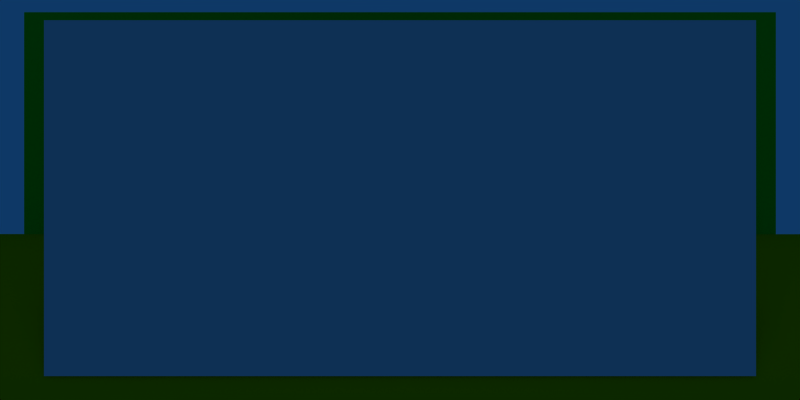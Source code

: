 # Source: intro_anima00.blend  (saved by Blender 2.49.2; exported with 4.5.12 LTS)
import bpy
from mathutils import Matrix  # noqa: F401  (used for matrix-valued properties, if any)

bpy.ops.wm.read_factory_settings(use_empty=True)
scene = bpy.context.scene
scene.name = 'Scene'

# ---- collections
col_collection_1 = bpy.data.collections.new('Collection 1'); scene.collection.children.link(col_collection_1)
col_collection_6 = bpy.data.collections.new('Collection 6'); scene.collection.children.link(col_collection_6)
col_collection_6.hide_render = True
col_collection_6.hide_viewport = True
col_collection_11 = bpy.data.collections.new('Collection 11'); scene.collection.children.link(col_collection_11)
col_collection_11.hide_render = True
col_collection_11.hide_viewport = True

# ---- materials (node trees are filled in below, after node groups)
mat_marajoara = bpy.data.materials.new('marajoara')
mat_marajoara.alpha_threshold = 0.0
mat_marajoara.roughness = 0.5
mat_marajoara.specular_intensity = 0.0
mat_marajoara.line_color = (0.0, 0.0, 0.0, 1.0)
mat_logo = bpy.data.materials.new('logo')
mat_logo.alpha_threshold = 0.0
mat_logo.preview_render_type = 'CUBE'
mat_logo.diffuse_color = (0.7087, 0.6653, 0.0011, 1.0)
mat_logo.roughness = 0.5
mat_logo.specular_intensity = 0.0
mat_logo.line_color = (0.0, 0.0, 0.0, 1.0)
mat_oca = bpy.data.materials.new('OCA')
mat_oca.alpha_threshold = 0.0
mat_oca.diffuse_color = (0.3829, 0.6706, 0.06382, 1.0)
mat_oca.roughness = 0.5
mat_oca.specular_intensity = 0.0
mat_oca.line_color = (0.0, 0.0, 0.0, 1.0)
mat_door = bpy.data.materials.new('door')
mat_door.alpha_threshold = 0.0
mat_door.diffuse_color = (0.8188, 0.6245, 0.0, 1.0)
mat_door.roughness = 0.5
mat_door.specular_intensity = 0.0
mat_door.line_color = (0.0, 0.0, 0.0, 1.0)
mat_metal_frame = bpy.data.materials.new('metal-frame')
mat_metal_frame.alpha_threshold = 0.0
mat_metal_frame.diffuse_color = (0.4631, 0.4631, 0.4631, 1.0)
mat_metal_frame.roughness = 0.5
mat_metal_frame.line_color = (0.0, 0.0, 0.0, 1.0)
mat_metal = bpy.data.materials.new('metal')
mat_metal.alpha_threshold = 0.0
mat_metal.diffuse_color = (0.4631, 0.4631, 0.4631, 1.0)
mat_metal.roughness = 0.5
mat_metal.line_color = (0.0, 0.0, 0.0, 1.0)
mat_sky = bpy.data.materials.new('sky')
mat_sky.alpha_threshold = 0.0
mat_sky.preview_render_type = 'FLAT'
mat_sky.diffuse_color = (0.0, 0.7563, 0.06143, 1.0)
mat_sky.roughness = 0.5
mat_sky.specular_intensity = 0.0
mat_sky.line_color = (0.0, 0.0, 0.0, 1.0)
mat_ground = bpy.data.materials.new('ground')
mat_ground.alpha_threshold = 0.0
mat_ground.preview_render_type = 'CUBE'
mat_ground.diffuse_color = (0.7087, 0.6653, 0.0011, 1.0)
mat_ground.roughness = 0.5
mat_ground.specular_intensity = 0.0
mat_ground.line_color = (0.0, 0.0, 0.0, 1.0)
mat_forest = bpy.data.materials.new('forest')
mat_forest.alpha_threshold = 0.0
mat_forest.preview_render_type = 'FLAT'
mat_forest.roughness = 0.5
mat_forest.specular_intensity = 0.0
mat_forest.line_color = (0.0, 0.0, 0.0, 1.0)
mat_emiteste = bpy.data.materials.new('emiteste')
mat_emiteste.alpha_threshold = 0.0
mat_emiteste.diffuse_color = (0.0, 0.0, 0.0, 1.0)
mat_emiteste.roughness = 0.5
mat_emiteste.line_color = (0.0, 0.0, 0.0, 1.0)
mat_particle2 = bpy.data.materials.new('particle2')
mat_particle2.alpha_threshold = 0.0
mat_particle2.diffuse_color = (1.0, 1.0, 1.0, 1.0)
mat_particle2.roughness = 0.5
mat_particle2.line_color = (0.0, 0.0, 0.0, 0.07137)

# ---- material node trees

# ---- world
world_world = bpy.data.worlds.new('World'); scene.world = world_world
world_world.color = (0.05656, 0.2208, 0.4)
world_world.use_sun_shadow = False
world_world.sun_shadow_jitter_overblur = 0.0
world_world.cycles.sampling_method = 'MANUAL'
world_world.cycles.sample_map_resolution = 256

# ---- cameras
cam_camera_001 = bpy.data.cameras.new('Camera.001')
cam_camera_001.passepartout_alpha = 0.2
cam_camera_001.clip_end = 100.0
cam_camera_001.lens = 35.0
cam_camera_001.show_passepartout = False
cam_camera_001.show_safe_areas = True
cam_camera_001.dof.focus_distance = 0.0
cam_camera_001.dof.aperture_fstop = 128.0
cam_camera = bpy.data.cameras.new('Camera')
cam_camera.passepartout_alpha = 0.2
cam_camera.clip_end = 100.0
cam_camera.lens = 35.0
cam_camera.ortho_scale = 7.314
cam_camera.show_passepartout = False
cam_camera.show_safe_areas = True
cam_camera.dof.focus_distance = 0.0
cam_camera.dof.aperture_fstop = 128.0

# ---- lights
light_lamp_001 = bpy.data.lights.new('Lamp.001', 'SPOT')
light_lamp_001.transmission_factor = 0.0
light_lamp_001.energy = 100.0
light_lamp_001.shadow_buffer_clip_start = 0.5
light_lamp_001.shadow_soft_size = 1.0
light_lamp_001.shadow_maximum_resolution = 0.006
light_lamp_001.use_absolute_resolution = True
light_lamp_001.cycles.use_multiple_importance_sampling = False
light_lamp = bpy.data.lights.new('Lamp', 'SPOT')
light_lamp.transmission_factor = 0.0
light_lamp.energy = 100.0
light_lamp.shadow_buffer_clip_start = 0.5
light_lamp.shadow_soft_size = 1.0
light_lamp.shadow_maximum_resolution = 0.006
light_lamp.use_absolute_resolution = True
light_lamp.cycles.use_multiple_importance_sampling = False

# ---- meshes
me_plane_002 = bpy.data.meshes.new('Plane.002')
me_plane_002.from_pydata([(1.0, 1.0, 0.0), (1.0, -1.0, 0.0), (-1.0, -1.0, 0.0), (-1.0, 1.0, 0.0)], [], [(0, 3, 2, 1)])
_uv = me_plane_002.uv_layers.new(name='UVTex')
_uv.uv.foreach_set('vector', [1.788e-07, 0.0, 1.0, 5.96e-08, 1.0, 1.0, 0.0, 1.0])
me_plane_002.materials.append(mat_marajoara)
me_plane_002.use_remesh_preserve_volume = False
me_plane_002.use_remesh_preserve_attributes = False
me_plane_002.use_mirror_vertex_groups = False
me_plane_002.update()
me_cube_001 = bpy.data.meshes.new('Cube.001')
me_cube_001.from_pydata([(1.0, 1.0, -1.0), (1.0, -1.0, -1.0), (-1.0, -1.0, -1.0), (-1.0, 1.0, -1.0), (1.0, 1.0, 1.0), (1.0, -1.0, 1.0), (-1.0, -1.0, 1.0), (-1.0, 1.0, 1.0), (1.0, -1.0, -0.3333), (1.0, -1.0, 0.3333), (1.0, 1.0, -0.3333), (1.0, 1.0, 0.3333), (-1.0, -1.0, -0.3333), (-1.0, -1.0, 0.3333), (-1.0, 1.0, -0.3333), (-1.0, 1.0, 0.3333), (1.0, -1.0, -0.7778), (1.0, -1.0, -0.5556), (1.0, -1.0, 0.1111), (1.0, -1.0, -0.1111), (1.0, -1.0, 0.5556), (1.0, -1.0, 0.7778), (1.0, 1.0, -0.5556), (1.0, 1.0, -0.7778), (1.0, 1.0, 0.1111), (1.0, 1.0, -0.1111), (1.0, 1.0, 0.5556), (1.0, 1.0, 0.7778), (-1.0, -1.0, -0.5556), (-1.0, -1.0, -0.7778), (-1.0, -1.0, -0.1111), (-1.0, -1.0, 0.1111), (-1.0, -1.0, 0.5556), (-1.0, -1.0, 0.7778), (-1.0, 1.0, -0.5556), (-1.0, 1.0, -0.7778), (-1.0, 1.0, 0.1111), (-1.0, 1.0, -0.1111), (-1.0, 1.0, 0.5556), (-1.0, 1.0, 0.7778), (0.3333, -1.0, -1.0), (-0.3333, -1.0, -1.0), (1.0, 0.3333, -1.0), (1.0, -0.3333, -1.0), (0.3333, 1.0, -1.0), (-0.3333, 1.0, -1.0), (-1.0, -0.3333, -1.0), (-1.0, 0.3333, -1.0), (1.0, 0.3333, 1.0), (1.0, -0.3333, 1.0), (0.3333, -1.0, 1.0), (-0.3333, -1.0, 1.0), (-1.0, -0.3333, 1.0), (-1.0, 0.3333, 1.0), (0.3333, 1.0, 1.0), (-0.3333, 1.0, 1.0), (1.0, 0.3333, -0.3333), (1.0, -0.3333, -0.3333), (1.0, -0.3333, 0.3333), (1.0, 0.3333, 0.3333), (-0.3333, -1.0, -0.3333), (0.3333, -1.0, -0.3333), (0.3333, -1.0, 0.3333), (-0.3333, -1.0, 0.3333), (-1.0, -0.3333, -0.3333), (-1.0, 0.3333, -0.3333), (-1.0, -0.3333, 0.3333), (-1.0, 0.3333, 0.3333), (0.3333, 1.0, 0.3333), (-0.3333, 1.0, 0.3333), (0.3333, 1.0, -0.3333), (-0.3333, 1.0, -0.3333), (1.0, -1.0, -0.8519), (1.0, -1.0, -0.9259), (1.0, -1.0, -0.6296), (1.0, -1.0, -0.7037), (1.0, -1.0, -0.4815), (1.0, -1.0, -0.4074), (1.0, -1.0, 0.2593), (1.0, -1.0, 0.1852), (1.0, -1.0, -0.03704), (1.0, -1.0, 0.03704), (1.0, -1.0, -0.1852), (1.0, -1.0, -0.2593), (1.0, -1.0, 0.4074), (1.0, -1.0, 0.4815), (1.0, -1.0, 0.6296), (1.0, -1.0, 0.7037), (1.0, -1.0, 0.9259), (1.0, -1.0, 0.8519), (1.0, 1.0, -0.4815), (1.0, 1.0, -0.4074), (1.0, 1.0, -0.6296), (1.0, 1.0, -0.7037), (1.0, 1.0, -0.8519), (1.0, 1.0, -0.9259), (1.0, 1.0, 0.1852), (1.0, 1.0, 0.2593), (1.0, 1.0, 0.03704), (1.0, 1.0, -0.03704), (1.0, 1.0, -0.1852), (1.0, 1.0, -0.2593), (1.0, 1.0, 0.4074), (1.0, 1.0, 0.4815), (1.0, 1.0, 0.7037), (1.0, 1.0, 0.6296), (1.0, 1.0, 0.8519), (1.0, 1.0, 0.9259), (-1.0, -1.0, -0.4815), (-1.0, -1.0, -0.4074), (-1.0, -1.0, -0.6296), (-1.0, -1.0, -0.7037), (-1.0, -1.0, -0.8519), (-1.0, -1.0, -0.9259), (-1.0, -1.0, -0.2593), (-1.0, -1.0, -0.1852), (-1.0, -1.0, -0.03704), (-1.0, -1.0, 0.03704), (-1.0, -1.0, 0.2593), (-1.0, -1.0, 0.1852), (-1.0, -1.0, 0.4815), (-1.0, -1.0, 0.4074), (-1.0, -1.0, 0.6296), (-1.0, -1.0, 0.7037), (-1.0, -1.0, 0.8519), (-1.0, -1.0, 0.9259), (-1.0, 1.0, -0.4815), (-1.0, 1.0, -0.4074), (-1.0, 1.0, -0.6296), (-1.0, 1.0, -0.7037), (-1.0, 1.0, -0.8519), (-1.0, 1.0, -0.9259), (-1.0, 1.0, 0.1852), (-1.0, 1.0, 0.2593), (-1.0, 1.0, 0.03704), (-1.0, 1.0, -0.03704), (-1.0, 1.0, -0.1852), (-1.0, 1.0, -0.2593), (-1.0, 1.0, 0.4815), (-1.0, 1.0, 0.4074), (-1.0, 1.0, 0.6296), (-1.0, 1.0, 0.7037), (-1.0, 1.0, 0.8519), (-1.0, 1.0, 0.9259), (1.0, -0.3333, -0.7778), (1.0, 0.3333, -0.7778), (1.0, -0.3333, -0.5556), (1.0, 0.3333, -0.5556), (1.0, -0.3333, -0.1111), (1.0, 0.3333, -0.1111), (1.0, 0.3333, 0.1111), (1.0, -0.3333, 0.1111), (1.0, -0.3333, 0.5556), (1.0, 0.3333, 0.5556), (1.0, 0.3333, 0.7778), (1.0, -0.3333, 0.7778), (-0.3333, -1.0, -0.7778), (0.3333, -1.0, -0.7778), (0.3333, -1.0, -0.5556), (-0.3333, -1.0, -0.5556), (0.3333, -1.0, -0.1111), (-0.3333, -1.0, -0.1111), (-0.3333, -1.0, 0.1111), (0.3333, -1.0, 0.1111), (-0.3333, -1.0, 0.5556), (0.3333, -1.0, 0.5556), (-0.3333, -1.0, 0.7778), (0.3333, -1.0, 0.7778), (-1.0, -0.3333, -0.7778), (-1.0, 0.3333, -0.7778), (-1.0, -0.3333, -0.5556), (-1.0, 0.3333, -0.5556), (-1.0, 0.3333, -0.1111), (-1.0, -0.3333, -0.1111), (-1.0, 0.3333, 0.1111), (-1.0, -0.3333, 0.1111), (-1.0, -0.3333, 0.5556), (-1.0, 0.3333, 0.5556), (-1.0, -0.3333, 0.7778), (-1.0, 0.3333, 0.7778), (0.3333, 1.0, 0.7778), (-0.3333, 1.0, 0.7778), (-0.3333, 1.0, 0.5556), (0.3333, 1.0, 0.5556), (0.3333, 1.0, 0.1111), (-0.3333, 1.0, 0.1111), (0.3333, 1.0, -0.1111), (-0.3333, 1.0, -0.1111), (-0.3333, 1.0, -0.5556), (0.3333, 1.0, -0.5556), (-0.3333, 1.0, -0.7778), (0.3333, 1.0, -0.7778), (0.3333, 0.3333, -1.0), (0.3333, -0.3333, -1.0), (-0.3333, 0.3333, -1.0), (-0.3333, -0.3333, -1.0), (0.3333, 0.3333, 1.0), (-0.3333, 0.3333, 1.0), (0.3333, -0.3333, 1.0), (-0.3333, -0.3333, 1.0), (1.0, 0.3333, -0.9259), (1.0, 0.3333, -0.8519), (1.0, -0.3333, -0.9259), (1.0, -0.3333, -0.8519), (1.0, 0.3333, -0.7037), (1.0, 0.3333, -0.6296), (1.0, -0.3333, -0.7037), (1.0, -0.3333, -0.6296), (1.0, 0.3333, -0.4815), (1.0, 0.3333, -0.4074), (1.0, -0.3333, -0.4815), (1.0, -0.3333, -0.4074), (1.0, 0.3333, -0.2593), (1.0, 0.3333, -0.1852), (1.0, -0.3333, -0.2593), (1.0, -0.3333, -0.1852), (1.0, 0.3333, -0.03704), (1.0, 0.3333, 0.03704), (1.0, -0.3333, -0.03704), (1.0, -0.3333, 0.03704), (1.0, 0.3333, 0.1852), (1.0, 0.3333, 0.2593), (1.0, -0.3333, 0.1852), (1.0, -0.3333, 0.2593), (1.0, 0.3333, 0.4074), (1.0, 0.3333, 0.4815), (1.0, -0.3333, 0.4074), (1.0, -0.3333, 0.4815), (1.0, 0.3333, 0.6296), (1.0, 0.3333, 0.7037), (1.0, -0.3333, 0.6296), (1.0, -0.3333, 0.7037), (1.0, 0.3333, 0.8519), (1.0, 0.3333, 0.9259), (1.0, -0.3333, 0.8519), (1.0, -0.3333, 0.9259), (0.3333, -1.0, -0.9259), (0.3333, -1.0, -0.8519), (-0.3333, -1.0, -0.9259), (-0.3333, -1.0, -0.8519), (0.3333, -1.0, -0.7037), (0.3333, -1.0, -0.6296), (-0.3333, -1.0, -0.7037), (-0.3333, -1.0, -0.6296), (0.3333, -1.0, -0.4815), (0.3333, -1.0, -0.4074), (-0.3333, -1.0, -0.4815), (-0.3333, -1.0, -0.4074), (0.3333, -1.0, -0.2593), (0.3333, -1.0, -0.1852), (-0.3333, -1.0, -0.2593), (-0.3333, -1.0, -0.1852), (0.3333, -1.0, -0.03704), (0.3333, -1.0, 0.03704), (-0.3333, -1.0, -0.03704), (-0.3333, -1.0, 0.03704), (0.3333, -1.0, 0.1852), (0.3333, -1.0, 0.2593), (-0.3333, -1.0, 0.1852), (-0.3333, -1.0, 0.2593), (0.3333, -1.0, 0.4074), (0.3333, -1.0, 0.4815), (-0.3333, -1.0, 0.4074), (-0.3333, -1.0, 0.4815), (0.3333, -1.0, 0.6296), (0.3333, -1.0, 0.7037), (-0.3333, -1.0, 0.6296), (-0.3333, -1.0, 0.7037), (0.3333, -1.0, 0.8519), (0.3333, -1.0, 0.9259), (-0.3333, -1.0, 0.8519), (-0.3333, -1.0, 0.9259), (-1.0, -0.3333, -0.9259), (-1.0, -0.3333, -0.8519), (-1.0, 0.3333, -0.9259), (-1.0, 0.3333, -0.8519), (-1.0, -0.3333, -0.7037), (-1.0, -0.3333, -0.6296), (-1.0, 0.3333, -0.7037), (-1.0, 0.3333, -0.6296), (-1.0, -0.3333, -0.4815), (-1.0, -0.3333, -0.4074), (-1.0, 0.3333, -0.4815), (-1.0, 0.3333, -0.4074), (-1.0, -0.3333, -0.2593), (-1.0, -0.3333, -0.1852), (-1.0, 0.3333, -0.2593), (-1.0, 0.3333, -0.1852), (-1.0, -0.3333, -0.03704), (-1.0, -0.3333, 0.03704), (-1.0, 0.3333, -0.03704), (-1.0, 0.3333, 0.03704), (-1.0, -0.3333, 0.1852), (-1.0, -0.3333, 0.2593), (-1.0, 0.3333, 0.1852), (-1.0, 0.3333, 0.2593), (-1.0, -0.3333, 0.4074), (-1.0, -0.3333, 0.4815), (-1.0, 0.3333, 0.4074), (-1.0, 0.3333, 0.4815), (-1.0, -0.3333, 0.6296), (-1.0, -0.3333, 0.7037), (-1.0, 0.3333, 0.6296), (-1.0, 0.3333, 0.7037), (-1.0, -0.3333, 0.8519), (-1.0, -0.3333, 0.9259), (-1.0, 0.3333, 0.8519), (-1.0, 0.3333, 0.9259), (0.3333, 1.0, 0.9259), (0.3333, 1.0, 0.8519), (-0.3333, 1.0, 0.9259), (-0.3333, 1.0, 0.8519), (0.3333, 1.0, 0.7037), (0.3333, 1.0, 0.6296), (-0.3333, 1.0, 0.7037), (-0.3333, 1.0, 0.6296), (0.3333, 1.0, 0.4815), (0.3333, 1.0, 0.4074), (-0.3333, 1.0, 0.4815), (-0.3333, 1.0, 0.4074), (0.3333, 1.0, 0.2593), (0.3333, 1.0, 0.1852), (-0.3333, 1.0, 0.2593), (-0.3333, 1.0, 0.1852), (0.3333, 1.0, 0.03704), (0.3333, 1.0, -0.03704), (-0.3333, 1.0, 0.03704), (-0.3333, 1.0, -0.03704), (0.3333, 1.0, -0.1852), (0.3333, 1.0, -0.2593), (-0.3333, 1.0, -0.1852), (-0.3333, 1.0, -0.2593), (0.3333, 1.0, -0.4074), (0.3333, 1.0, -0.4815), (-0.3333, 1.0, -0.4074), (-0.3333, 1.0, -0.4815), (0.3333, 1.0, -0.6296), (0.3333, 1.0, -0.7037), (-0.3333, 1.0, -0.6296), (-0.3333, 1.0, -0.7037), (0.3333, 1.0, -0.8519), (0.3333, 1.0, -0.9259), (-0.3333, 1.0, -0.8519), (-0.3333, 1.0, -0.9259)], [], [(43, 1, 40, 193), (42, 43, 193, 192), (0, 42, 192, 44), (193, 40, 41, 195), (192, 193, 195, 194), (44, 192, 194, 45), (195, 41, 2, 46), (194, 195, 46, 47), (45, 194, 47, 3), (55, 7, 53, 197), (54, 55, 197, 196), (4, 54, 196, 48), (197, 53, 52, 199), (196, 197, 199, 198), (48, 196, 198, 49), (199, 52, 6, 51), (198, 199, 51, 50), (49, 198, 50, 5), (94, 23, 145, 201), (95, 94, 201, 200), (0, 95, 200, 42), (201, 145, 144, 203), (200, 201, 203, 202), (42, 200, 202, 43), (203, 144, 16, 72), (202, 203, 72, 73), (43, 202, 73, 1), (92, 22, 147, 205), (93, 92, 205, 204), (23, 93, 204, 145), (205, 147, 146, 207), (204, 205, 207, 206), (145, 204, 206, 144), (207, 146, 17, 74), (206, 207, 74, 75), (144, 206, 75, 16), (91, 10, 56, 209), (90, 91, 209, 208), (22, 90, 208, 147), (209, 56, 57, 211), (208, 209, 211, 210), (147, 208, 210, 146), (211, 57, 8, 77), (210, 211, 77, 76), (146, 210, 76, 17), (100, 25, 149, 213), (101, 100, 213, 212), (10, 101, 212, 56), (213, 149, 148, 215), (212, 213, 215, 214), (56, 212, 214, 57), (215, 148, 19, 82), (214, 215, 82, 83), (57, 214, 83, 8), (98, 24, 150, 217), (99, 98, 217, 216), (25, 99, 216, 149), (217, 150, 151, 219), (216, 217, 219, 218), (149, 216, 218, 148), (219, 151, 18, 81), (218, 219, 81, 80), (148, 218, 80, 19), (97, 11, 59, 221), (96, 97, 221, 220), (24, 96, 220, 150), (221, 59, 58, 223), (220, 221, 223, 222), (150, 220, 222, 151), (223, 58, 9, 78), (222, 223, 78, 79), (151, 222, 79, 18), (103, 26, 153, 225), (102, 103, 225, 224), (11, 102, 224, 59), (225, 153, 152, 227), (224, 225, 227, 226), (59, 224, 226, 58), (227, 152, 20, 85), (226, 227, 85, 84), (58, 226, 84, 9), (104, 27, 154, 229), (105, 104, 229, 228), (26, 105, 228, 153), (229, 154, 155, 231), (228, 229, 231, 230), (153, 228, 230, 152), (231, 155, 21, 87), (230, 231, 87, 86), (152, 230, 86, 20), (107, 4, 48, 233), (106, 107, 233, 232), (27, 106, 232, 154), (233, 48, 49, 235), (232, 233, 235, 234), (154, 232, 234, 155), (235, 49, 5, 88), (234, 235, 88, 89), (155, 234, 89, 21), (72, 16, 157, 237), (73, 72, 237, 236), (1, 73, 236, 40), (237, 157, 156, 239), (236, 237, 239, 238), (40, 236, 238, 41), (239, 156, 29, 112), (238, 239, 112, 113), (41, 238, 113, 2), (74, 17, 158, 241), (75, 74, 241, 240), (16, 75, 240, 157), (241, 158, 159, 243), (240, 241, 243, 242), (157, 240, 242, 156), (243, 159, 28, 110), (242, 243, 110, 111), (156, 242, 111, 29), (77, 8, 61, 245), (76, 77, 245, 244), (17, 76, 244, 158), (245, 61, 60, 247), (244, 245, 247, 246), (158, 244, 246, 159), (247, 60, 12, 109), (246, 247, 109, 108), (159, 246, 108, 28), (82, 19, 160, 249), (83, 82, 249, 248), (8, 83, 248, 61), (249, 160, 161, 251), (248, 249, 251, 250), (61, 248, 250, 60), (251, 161, 30, 115), (250, 251, 115, 114), (60, 250, 114, 12), (81, 18, 163, 253), (80, 81, 253, 252), (19, 80, 252, 160), (253, 163, 162, 255), (252, 253, 255, 254), (160, 252, 254, 161), (255, 162, 31, 117), (254, 255, 117, 116), (161, 254, 116, 30), (78, 9, 62, 257), (79, 78, 257, 256), (18, 79, 256, 163), (257, 62, 63, 259), (256, 257, 259, 258), (163, 256, 258, 162), (259, 63, 13, 118), (258, 259, 118, 119), (162, 258, 119, 31), (85, 20, 165, 261), (84, 85, 261, 260), (9, 84, 260, 62), (261, 165, 164, 263), (260, 261, 263, 262), (62, 260, 262, 63), (263, 164, 32, 120), (262, 263, 120, 121), (63, 262, 121, 13), (87, 21, 167, 265), (86, 87, 265, 264), (20, 86, 264, 165), (265, 167, 166, 267), (264, 265, 267, 266), (165, 264, 266, 164), (267, 166, 33, 123), (266, 267, 123, 122), (164, 266, 122, 32), (88, 5, 50, 269), (89, 88, 269, 268), (21, 89, 268, 167), (269, 50, 51, 271), (268, 269, 271, 270), (167, 268, 270, 166), (271, 51, 6, 125), (270, 271, 125, 124), (166, 270, 124, 33), (112, 29, 168, 273), (113, 112, 273, 272), (2, 113, 272, 46), (273, 168, 169, 275), (272, 273, 275, 274), (46, 272, 274, 47), (275, 169, 35, 130), (274, 275, 130, 131), (47, 274, 131, 3), (110, 28, 170, 277), (111, 110, 277, 276), (29, 111, 276, 168), (277, 170, 171, 279), (276, 277, 279, 278), (168, 276, 278, 169), (279, 171, 34, 128), (278, 279, 128, 129), (169, 278, 129, 35), (109, 12, 64, 281), (108, 109, 281, 280), (28, 108, 280, 170), (281, 64, 65, 283), (280, 281, 283, 282), (170, 280, 282, 171), (283, 65, 14, 127), (282, 283, 127, 126), (171, 282, 126, 34), (115, 30, 173, 285), (114, 115, 285, 284), (12, 114, 284, 64), (285, 173, 172, 287), (284, 285, 287, 286), (64, 284, 286, 65), (287, 172, 37, 136), (286, 287, 136, 137), (65, 286, 137, 14), (117, 31, 175, 289), (116, 117, 289, 288), (30, 116, 288, 173), (289, 175, 174, 291), (288, 289, 291, 290), (173, 288, 290, 172), (291, 174, 36, 134), (290, 291, 134, 135), (172, 290, 135, 37), (118, 13, 66, 293), (119, 118, 293, 292), (31, 119, 292, 175), (293, 66, 67, 295), (292, 293, 295, 294), (175, 292, 294, 174), (295, 67, 15, 133), (294, 295, 133, 132), (174, 294, 132, 36), (120, 32, 176, 297), (121, 120, 297, 296), (13, 121, 296, 66), (297, 176, 177, 299), (296, 297, 299, 298), (66, 296, 298, 67), (299, 177, 38, 138), (298, 299, 138, 139), (67, 298, 139, 15), (123, 33, 178, 301), (122, 123, 301, 300), (32, 122, 300, 176), (301, 178, 179, 303), (300, 301, 303, 302), (176, 300, 302, 177), (303, 179, 39, 141), (302, 303, 141, 140), (177, 302, 140, 38), (125, 6, 52, 305), (124, 125, 305, 304), (33, 124, 304, 178), (305, 52, 53, 307), (304, 305, 307, 306), (178, 304, 306, 179), (307, 53, 7, 143), (306, 307, 143, 142), (179, 306, 142, 39), (106, 27, 180, 309), (107, 106, 309, 308), (4, 107, 308, 54), (309, 180, 181, 311), (308, 309, 311, 310), (54, 308, 310, 55), (311, 181, 39, 142), (310, 311, 142, 143), (55, 310, 143, 7), (105, 26, 183, 313), (104, 105, 313, 312), (27, 104, 312, 180), (313, 183, 182, 315), (312, 313, 315, 314), (180, 312, 314, 181), (315, 182, 38, 140), (314, 315, 140, 141), (181, 314, 141, 39), (102, 11, 68, 317), (103, 102, 317, 316), (26, 103, 316, 183), (317, 68, 69, 319), (316, 317, 319, 318), (183, 316, 318, 182), (319, 69, 15, 139), (318, 319, 139, 138), (182, 318, 138, 38), (96, 24, 184, 321), (97, 96, 321, 320), (11, 97, 320, 68), (321, 184, 185, 323), (320, 321, 323, 322), (68, 320, 322, 69), (323, 185, 36, 132), (322, 323, 132, 133), (69, 322, 133, 15), (99, 25, 186, 325), (98, 99, 325, 324), (24, 98, 324, 184), (325, 186, 187, 327), (324, 325, 327, 326), (184, 324, 326, 185), (327, 187, 37, 135), (326, 327, 135, 134), (185, 326, 134, 36), (101, 10, 70, 329), (100, 101, 329, 328), (25, 100, 328, 186), (329, 70, 71, 331), (328, 329, 331, 330), (186, 328, 330, 187), (331, 71, 14, 137), (330, 331, 137, 136), (187, 330, 136, 37), (90, 22, 189, 333), (91, 90, 333, 332), (10, 91, 332, 70), (333, 189, 188, 335), (332, 333, 335, 334), (70, 332, 334, 71), (335, 188, 34, 126), (334, 335, 126, 127), (71, 334, 127, 14), (93, 23, 191, 337), (92, 93, 337, 336), (22, 92, 336, 189), (337, 191, 190, 339), (336, 337, 339, 338), (189, 336, 338, 188), (339, 190, 35, 129), (338, 339, 129, 128), (188, 338, 128, 34), (95, 0, 44, 341), (94, 95, 341, 340), (23, 94, 340, 191), (341, 44, 45, 343), (340, 341, 343, 342), (191, 340, 342, 190), (343, 45, 3, 131), (342, 343, 131, 130), (190, 342, 130, 35)])
me_cube_001.polygons.foreach_set('use_smooth', [True] * 342)
_uv = me_cube_001.uv_layers.new(name='UVTex')
_uv.uv.foreach_set('vector', [0.6667, 0.3333, 0.3333, 0.3333, 0.3333, 8.941e-08, 0.6667, 5.96e-08, 0.3333, 0.3333, 0.0, 0.3333, 0.0, 8.941e-08, 0.3333, 0.0, 0.6667, 0.6667, 0.3333, 0.6667, 0.3333, 0.3333, 0.6667, 0.3333, 1.0, 0.3333, 0.6667, 0.3333, 0.6667, 1.043e-07, 1.0, 5.96e-08, 1.0, 1.0, 0.6667, 1.0, 0.6667, 0.6667, 1.0, 0.6667, 0.3333, 1.0, 5.96e-08, 1.0, 7.451e-08, 0.6667, 0.3333, 0.6667, 0.3333, 0.6667, 5.96e-08, 0.6667, 0.0, 0.3333, 0.3333, 0.3333, 0.6667, 1.0, 0.3333, 1.0, 0.3333, 0.6667, 0.6667, 0.6667, 1.0, 0.6667, 0.6667, 0.6667, 0.6667, 0.3333, 1.0, 0.3333, 0.0, 0.0, 1.0, 0.0, 1.0, 1.0, 0.0, 1.0, 0.0, 0.0, 1.0, 0.0, 1.0, 1.0, 0.0, 1.0, 0.0, 0.0, 1.0, 0.0, 1.0, 1.0, 0.0, 1.0, 0.0, 0.0, 1.0, 0.0, 1.0, 1.0, 0.0, 1.0, 0.0, 0.0, 1.0, 0.0, 1.0, 1.0, 0.0, 1.0, 0.0, 0.0, 1.0, 0.0, 1.0, 1.0, 0.0, 1.0, 0.0, 0.0, 1.0, 0.0, 1.0, 1.0, 0.0, 1.0, 0.0, 0.0, 1.0, 0.0, 1.0, 1.0, 0.0, 1.0, 0.0, 0.0, 1.0, 0.0, 1.0, 1.0, 0.0, 1.0, 0.0, 0.0, 1.0, 0.0, 1.0, 1.0, 0.0, 1.0, 0.0, 0.0, 1.0, 0.0, 1.0, 1.0, 0.0, 1.0, 0.0, 0.0, 1.0, 0.0, 1.0, 1.0, 0.0, 1.0, 0.0, 0.0, 1.0, 0.0, 1.0, 1.0, 0.0, 1.0, 0.0, 0.0, 1.0, 0.0, 1.0, 1.0, 0.0, 1.0, 0.0, 0.0, 1.0, 0.0, 1.0, 1.0, 0.0, 1.0, 0.0, 0.0, 1.0, 0.0, 1.0, 1.0, 0.0, 1.0, 0.0, 0.0, 1.0, 0.0, 1.0, 1.0, 0.0, 1.0, 0.0, 0.0, 1.0, 0.0, 1.0, 1.0, 0.0, 1.0, 0.0, 0.0, 1.0, 0.0, 1.0, 1.0, 0.0, 1.0, 0.0, 0.0, 1.0, 0.0, 1.0, 1.0, 0.0, 1.0, 0.0, 0.0, 1.0, 0.0, 1.0, 1.0, 0.0, 1.0, 0.0, 0.0, 1.0, 0.0, 1.0, 1.0, 0.0, 1.0, 0.0, 0.0, 1.0, 0.0, 1.0, 1.0, 0.0, 1.0, 0.0, 0.0, 1.0, 0.0, 1.0, 1.0, 0.0, 1.0, 0.0, 0.0, 1.0, 0.0, 1.0, 1.0, 0.0, 1.0, 0.0, 0.0, 1.0, 0.0, 1.0, 1.0, 0.0, 1.0, 0.0, 0.0, 1.0, 0.0, 1.0, 1.0, 0.0, 1.0, 0.0, 0.0, 1.0, 0.0, 1.0, 1.0, 0.0, 1.0, 0.0, 0.0, 1.0, 0.0, 1.0, 1.0, 0.0, 1.0, 0.0, 0.0, 1.0, 0.0, 1.0, 1.0, 0.0, 1.0, 0.0, 0.0, 1.0, 0.0, 1.0, 1.0, 0.0, 1.0, 0.0, 0.0, 1.0, 0.0, 1.0, 1.0, 0.0, 1.0, 0.0, 0.0, 1.0, 0.0, 1.0, 1.0, 0.0, 1.0, 0.0, 0.0, 1.0, 0.0, 1.0, 1.0, 0.0, 1.0, 0.0, 0.0, 1.0, 0.0, 1.0, 1.0, 0.0, 1.0, 0.0, 0.0, 1.0, 0.0, 1.0, 1.0, 0.0, 1.0, 0.0, 0.0, 1.0, 0.0, 1.0, 1.0, 0.0, 1.0, 0.0, 0.0, 1.0, 0.0, 1.0, 1.0, 0.0, 1.0, 0.0, 0.0, 1.0, 0.0, 1.0, 1.0, 0.0, 1.0, 0.0, 0.0, 1.0, 0.0, 1.0, 1.0, 0.0, 1.0, 0.0, 0.0, 1.0, 0.0, 1.0, 1.0, 0.0, 1.0, 0.0, 0.0, 1.0, 0.0, 1.0, 1.0, 0.0, 1.0, 0.0, 0.0, 1.0, 0.0, 1.0, 1.0, 0.0, 1.0, 0.0, 0.0, 1.0, 0.0, 1.0, 1.0, 0.0, 1.0, 0.0, 0.0, 1.0, 0.0, 1.0, 1.0, 0.0, 1.0, 0.0, 0.0, 1.0, 0.0, 1.0, 1.0, 0.0, 1.0, 0.0, 0.0, 1.0, 0.0, 1.0, 1.0, 0.0, 1.0, 0.0, 0.0, 1.0, 0.0, 1.0, 1.0, 0.0, 1.0, 0.0, 0.0, 1.0, 0.0, 1.0, 1.0, 0.0, 1.0, 0.0, 0.0, 1.0, 0.0, 1.0, 1.0, 0.0, 1.0, 0.0, 0.0, 1.0, 0.0, 1.0, 1.0, 0.0, 1.0, 0.0, 0.0, 1.0, 0.0, 1.0, 1.0, 0.0, 1.0, 0.0, 0.0, 1.0, 0.0, 1.0, 1.0, 0.0, 1.0, 0.0, 0.0, 1.0, 0.0, 1.0, 1.0, 0.0, 1.0, 0.0, 0.0, 1.0, 0.0, 1.0, 1.0, 0.0, 1.0, 0.0, 0.0, 1.0, 0.0, 1.0, 1.0, 0.0, 1.0, 0.0, 0.0, 1.0, 0.0, 1.0, 1.0, 0.0, 1.0, 0.0, 0.0, 1.0, 0.0, 1.0, 1.0, 0.0, 1.0, 0.0, 0.0, 1.0, 0.0, 1.0, 1.0, 0.0, 1.0, 0.0, 0.0, 1.0, 0.0, 1.0, 1.0, 0.0, 1.0, 0.0, 0.0, 1.0, 0.0, 1.0, 1.0, 0.0, 1.0, 0.0, 0.0, 1.0, 0.0, 1.0, 1.0, 0.0, 1.0, 0.0, 0.0, 1.0, 0.0, 1.0, 1.0, 0.0, 1.0, 0.0, 0.0, 1.0, 0.0, 1.0, 1.0, 0.0, 1.0, 0.0, 0.0, 1.0, 0.0, 1.0, 1.0, 0.0, 1.0, 0.0, 0.0, 1.0, 0.0, 1.0, 1.0, 0.0, 1.0, 0.0, 0.0, 1.0, 0.0, 1.0, 1.0, 0.0, 1.0, 0.0, 0.0, 1.0, 0.0, 1.0, 1.0, 0.0, 1.0, 0.0, 0.0, 1.0, 0.0, 1.0, 1.0, 0.0, 1.0, 0.0, 0.0, 1.0, 0.0, 1.0, 1.0, 0.0, 1.0, 0.0, 0.0, 1.0, 0.0, 1.0, 1.0, 0.0, 1.0, 0.0, 0.0, 1.0, 0.0, 1.0, 1.0, 0.0, 1.0, 0.0, 0.0, 1.0, 0.0, 1.0, 1.0, 0.0, 1.0, 0.0, 0.0, 1.0, 0.0, 1.0, 1.0, 0.0, 1.0, 0.0, 0.0, 1.0, 0.0, 1.0, 1.0, 0.0, 1.0, 0.0, 0.0, 1.0, 0.0, 1.0, 1.0, 0.0, 1.0, 0.0, 0.0, 1.0, 0.0, 1.0, 1.0, 0.0, 1.0, 0.0, 0.0, 1.0, 0.0, 1.0, 1.0, 0.0, 1.0, 0.0, 0.0, 1.0, 0.0, 1.0, 1.0, 0.0, 1.0, 0.0, 0.0, 1.0, 0.0, 1.0, 1.0, 0.0, 1.0, 0.0, 0.0, 1.0, 0.0, 1.0, 1.0, 0.0, 1.0, 0.0, 0.0, 1.0, 0.0, 1.0, 1.0, 0.0, 1.0, 0.0, 0.0, 1.0, 0.0, 1.0, 1.0, 0.0, 1.0, 0.0, 0.0, 1.0, 0.0, 1.0, 1.0, 0.0, 1.0, 0.0, 0.0, 1.0, 0.0, 1.0, 1.0, 0.0, 1.0, 0.0, 0.0, 1.0, 0.0, 1.0, 1.0, 0.0, 1.0, 0.0, 0.0, 1.0, 0.0, 1.0, 1.0, 0.0, 1.0, 0.0, 0.0, 1.0, 0.0, 1.0, 1.0, 0.0, 1.0, 0.0, 0.0, 1.0, 0.0, 1.0, 1.0, 0.0, 1.0, 0.0, 0.0, 1.0, 0.0, 1.0, 1.0, 0.0, 1.0, 0.0, 0.0, 1.0, 0.0, 1.0, 1.0, 0.0, 1.0, 0.0, 0.0, 1.0, 0.0, 1.0, 1.0, 0.0, 1.0, 0.0, 0.0, 1.0, 0.0, 1.0, 1.0, 0.0, 1.0, 0.0, 0.0, 1.0, 0.0, 1.0, 1.0, 0.0, 1.0, 0.0, 0.0, 1.0, 0.0, 1.0, 1.0, 0.0, 1.0, 0.0, 0.0, 1.0, 0.0, 1.0, 1.0, 0.0, 1.0, 0.0, 0.0, 1.0, 0.0, 1.0, 1.0, 0.0, 1.0, 0.0, 0.0, 1.0, 0.0, 1.0, 1.0, 0.0, 1.0, 0.0, 0.0, 1.0, 0.0, 1.0, 1.0, 0.0, 1.0, 0.0, 0.0, 1.0, 0.0, 1.0, 1.0, 0.0, 1.0, 0.0, 0.0, 1.0, 0.0, 1.0, 1.0, 0.0, 1.0, 0.0, 0.0, 1.0, 0.0, 1.0, 1.0, 0.0, 1.0, 0.0, 0.0, 1.0, 0.0, 1.0, 1.0, 0.0, 1.0, 0.0, 0.0, 1.0, 0.0, 1.0, 1.0, 0.0, 1.0, 0.0, 0.0, 1.0, 0.0, 1.0, 1.0, 0.0, 1.0, 0.0, 0.0, 1.0, 0.0, 1.0, 1.0, 0.0, 1.0, 0.0, 0.0, 1.0, 0.0, 1.0, 1.0, 0.0, 1.0, 0.0, 0.0, 1.0, 0.0, 1.0, 1.0, 0.0, 1.0, 0.0, 0.0, 1.0, 0.0, 1.0, 1.0, 0.0, 1.0, 0.0, 0.0, 1.0, 0.0, 1.0, 1.0, 0.0, 1.0, 0.0, 0.0, 1.0, 0.0, 1.0, 1.0, 0.0, 1.0, 0.0, 0.0, 1.0, 0.0, 1.0, 1.0, 0.0, 1.0, 0.0, 0.0, 1.0, 0.0, 1.0, 1.0, 0.0, 1.0, 0.0, 0.0, 1.0, 0.0, 1.0, 1.0, 0.0, 1.0, 0.0, 0.0, 1.0, 0.0, 1.0, 1.0, 0.0, 1.0, 0.0, 0.0, 1.0, 0.0, 1.0, 1.0, 0.0, 1.0, 0.0, 0.0, 1.0, 0.0, 1.0, 1.0, 0.0, 1.0, 0.0, 0.0, 1.0, 0.0, 1.0, 1.0, 0.0, 1.0, 0.0, 0.0, 1.0, 0.0, 1.0, 1.0, 0.0, 1.0, 0.0, 0.0, 1.0, 0.0, 1.0, 1.0, 0.0, 1.0, 0.0, 0.0, 1.0, 0.0, 1.0, 1.0, 0.0, 1.0, 0.0, 0.0, 1.0, 0.0, 1.0, 1.0, 0.0, 1.0, 0.0, 0.0, 1.0, 0.0, 1.0, 1.0, 0.0, 1.0, 0.0, 0.0, 1.0, 0.0, 1.0, 1.0, 0.0, 1.0, 0.0, 0.0, 1.0, 0.0, 1.0, 1.0, 0.0, 1.0, 0.0, 0.0, 1.0, 0.0, 1.0, 1.0, 0.0, 1.0, 0.0, 0.0, 1.0, 0.0, 1.0, 1.0, 0.0, 1.0, 0.0, 0.0, 1.0, 0.0, 1.0, 1.0, 0.0, 1.0, 0.0, 0.0, 1.0, 0.0, 1.0, 1.0, 0.0, 1.0, 0.0, 0.0, 1.0, 0.0, 1.0, 1.0, 0.0, 1.0, 0.0, 0.0, 1.0, 0.0, 1.0, 1.0, 0.0, 1.0, 0.0, 0.0, 1.0, 0.0, 1.0, 1.0, 0.0, 1.0, 0.0, 0.0, 1.0, 0.0, 1.0, 1.0, 0.0, 1.0, 0.0, 0.0, 1.0, 0.0, 1.0, 1.0, 0.0, 1.0, 0.0, 0.0, 1.0, 0.0, 1.0, 1.0, 0.0, 1.0, 0.0, 0.0, 1.0, 0.0, 1.0, 1.0, 0.0, 1.0, 0.0, 0.0, 1.0, 0.0, 1.0, 1.0, 0.0, 1.0, 0.0, 0.0, 1.0, 0.0, 1.0, 1.0, 0.0, 1.0, 0.0, 0.0, 1.0, 0.0, 1.0, 1.0, 0.0, 1.0, 0.0, 0.0, 1.0, 0.0, 1.0, 1.0, 0.0, 1.0, 0.0, 0.0, 1.0, 0.0, 1.0, 1.0, 0.0, 1.0, 0.0, 0.0, 1.0, 0.0, 1.0, 1.0, 0.0, 1.0, 0.0, 0.0, 1.0, 0.0, 1.0, 1.0, 0.0, 1.0, 0.0, 0.0, 1.0, 0.0, 1.0, 1.0, 0.0, 1.0, 0.0, 0.0, 1.0, 0.0, 1.0, 1.0, 0.0, 1.0, 0.0, 0.0, 1.0, 0.0, 1.0, 1.0, 0.0, 1.0, 0.0, 0.0, 1.0, 0.0, 1.0, 1.0, 0.0, 1.0, 0.0, 0.0, 1.0, 0.0, 1.0, 1.0, 0.0, 1.0, 0.0, 0.0, 1.0, 0.0, 1.0, 1.0, 0.0, 1.0, 0.0, 0.0, 1.0, 0.0, 1.0, 1.0, 0.0, 1.0, 0.0, 0.0, 1.0, 0.0, 1.0, 1.0, 0.0, 1.0, 0.0, 0.0, 1.0, 0.0, 1.0, 1.0, 0.0, 1.0, 0.0, 0.0, 1.0, 0.0, 1.0, 1.0, 0.0, 1.0, 0.0, 0.0, 1.0, 0.0, 1.0, 1.0, 0.0, 1.0, 0.0, 0.0, 1.0, 0.0, 1.0, 1.0, 0.0, 1.0, 0.0, 0.0, 1.0, 0.0, 1.0, 1.0, 0.0, 1.0, 0.0, 0.0, 1.0, 0.0, 1.0, 1.0, 0.0, 1.0, 0.0, 0.0, 1.0, 0.0, 1.0, 1.0, 0.0, 1.0, 0.0, 0.0, 1.0, 0.0, 1.0, 1.0, 0.0, 1.0, 0.0, 0.0, 1.0, 0.0, 1.0, 1.0, 0.0, 1.0, 0.0, 0.0, 1.0, 0.0, 1.0, 1.0, 0.0, 1.0, 0.0, 0.0, 1.0, 0.0, 1.0, 1.0, 0.0, 1.0, 0.0, 0.0, 1.0, 0.0, 1.0, 1.0, 0.0, 1.0, 0.0, 0.0, 1.0, 0.0, 1.0, 1.0, 0.0, 1.0, 0.0, 0.0, 1.0, 0.0, 1.0, 1.0, 0.0, 1.0, 0.0, 0.0, 1.0, 0.0, 1.0, 1.0, 0.0, 1.0, 0.0, 0.0, 1.0, 0.0, 1.0, 1.0, 0.0, 1.0, 0.0, 0.0, 1.0, 0.0, 1.0, 1.0, 0.0, 1.0, 0.0, 0.0, 1.0, 0.0, 1.0, 1.0, 0.0, 1.0, 0.0, 0.0, 1.0, 0.0, 1.0, 1.0, 0.0, 1.0, 0.0, 0.0, 1.0, 0.0, 1.0, 1.0, 0.0, 1.0, 0.0, 0.0, 1.0, 0.0, 1.0, 1.0, 0.0, 1.0, 0.0, 0.0, 1.0, 0.0, 1.0, 1.0, 0.0, 1.0, 0.0, 0.0, 1.0, 0.0, 1.0, 1.0, 0.0, 1.0, 0.0, 0.0, 1.0, 0.0, 1.0, 1.0, 0.0, 1.0, 0.0, 0.0, 1.0, 0.0, 1.0, 1.0, 0.0, 1.0, 0.0, 0.0, 1.0, 0.0, 1.0, 1.0, 0.0, 1.0, 0.0, 0.0, 1.0, 0.0, 1.0, 1.0, 0.0, 1.0, 0.0, 0.0, 1.0, 0.0, 1.0, 1.0, 0.0, 1.0, 0.0, 0.0, 1.0, 0.0, 1.0, 1.0, 0.0, 1.0, 0.0, 0.0, 1.0, 0.0, 1.0, 1.0, 0.0, 1.0, 0.0, 0.0, 1.0, 0.0, 1.0, 1.0, 0.0, 1.0, 0.0, 0.0, 1.0, 0.0, 1.0, 1.0, 0.0, 1.0, 0.0, 0.0, 1.0, 0.0, 1.0, 1.0, 0.0, 1.0, 0.0, 0.0, 1.0, 0.0, 1.0, 1.0, 0.0, 1.0, 0.0, 0.0, 1.0, 0.0, 1.0, 1.0, 0.0, 1.0, 0.0, 0.0, 1.0, 0.0, 1.0, 1.0, 0.0, 1.0, 0.0, 0.0, 1.0, 0.0, 1.0, 1.0, 0.0, 1.0, 0.0, 0.0, 1.0, 0.0, 1.0, 1.0, 0.0, 1.0, 0.0, 0.0, 1.0, 0.0, 1.0, 1.0, 0.0, 1.0, 0.0, 0.0, 1.0, 0.0, 1.0, 1.0, 0.0, 1.0, 0.0, 0.0, 1.0, 0.0, 1.0, 1.0, 0.0, 1.0, 0.0, 0.0, 1.0, 0.0, 1.0, 1.0, 0.0, 1.0, 0.0, 0.0, 1.0, 0.0, 1.0, 1.0, 0.0, 1.0, 0.0, 0.0, 1.0, 0.0, 1.0, 1.0, 0.0, 1.0, 0.0, 0.0, 1.0, 0.0, 1.0, 1.0, 0.0, 1.0, 0.0, 0.0, 1.0, 0.0, 1.0, 1.0, 0.0, 1.0, 0.0, 0.0, 1.0, 0.0, 1.0, 1.0, 0.0, 1.0, 0.0, 0.0, 1.0, 0.0, 1.0, 1.0, 0.0, 1.0, 0.0, 0.0, 1.0, 0.0, 1.0, 1.0, 0.0, 1.0, 0.0, 0.0, 1.0, 0.0, 1.0, 1.0, 0.0, 1.0, 0.0, 0.0, 1.0, 0.0, 1.0, 1.0, 0.0, 1.0, 0.0, 0.0, 1.0, 0.0, 1.0, 1.0, 0.0, 1.0, 0.0, 0.0, 1.0, 0.0, 1.0, 1.0, 0.0, 1.0, 0.0, 0.0, 1.0, 0.0, 1.0, 1.0, 0.0, 1.0, 0.0, 0.0, 1.0, 0.0, 1.0, 1.0, 0.0, 1.0, 0.0, 0.0, 1.0, 0.0, 1.0, 1.0, 0.0, 1.0, 0.0, 0.0, 1.0, 0.0, 1.0, 1.0, 0.0, 1.0, 0.0, 0.0, 1.0, 0.0, 1.0, 1.0, 0.0, 1.0, 0.0, 0.0, 1.0, 0.0, 1.0, 1.0, 0.0, 1.0, 0.0, 0.0, 1.0, 0.0, 1.0, 1.0, 0.0, 1.0, 0.0, 0.0, 1.0, 0.0, 1.0, 1.0, 0.0, 1.0, 0.0, 0.0, 1.0, 0.0, 1.0, 1.0, 0.0, 1.0, 0.0, 0.0, 1.0, 0.0, 1.0, 1.0, 0.0, 1.0, 0.0, 0.0, 1.0, 0.0, 1.0, 1.0, 0.0, 1.0, 0.0, 0.0, 1.0, 0.0, 1.0, 1.0, 0.0, 1.0, 0.0, 0.0, 1.0, 0.0, 1.0, 1.0, 0.0, 1.0, 0.0, 0.0, 1.0, 0.0, 1.0, 1.0, 0.0, 1.0, 0.0, 0.0, 1.0, 0.0, 1.0, 1.0, 0.0, 1.0, 0.0, 0.0, 1.0, 0.0, 1.0, 1.0, 0.0, 1.0, 0.0, 0.0, 1.0, 0.0, 1.0, 1.0, 0.0, 1.0, 0.0, 0.0, 1.0, 0.0, 1.0, 1.0, 0.0, 1.0, 0.0, 0.0, 1.0, 0.0, 1.0, 1.0, 0.0, 1.0, 0.0, 0.0, 1.0, 0.0, 1.0, 1.0, 0.0, 1.0, 0.0, 0.0, 1.0, 0.0, 1.0, 1.0, 0.0, 1.0, 0.0, 0.0, 1.0, 0.0, 1.0, 1.0, 0.0, 1.0, 0.0, 0.0, 1.0, 0.0, 1.0, 1.0, 0.0, 1.0, 0.0, 0.0, 1.0, 0.0, 1.0, 1.0, 0.0, 1.0, 0.0, 0.0, 1.0, 0.0, 1.0, 1.0, 0.0, 1.0, 0.0, 0.0, 1.0, 0.0, 1.0, 1.0, 0.0, 1.0, 0.0, 0.0, 1.0, 0.0, 1.0, 1.0, 0.0, 1.0, 0.0, 0.0, 1.0, 0.0, 1.0, 1.0, 0.0, 1.0, 0.0, 0.0, 1.0, 0.0, 1.0, 1.0, 0.0, 1.0, 0.0, 0.0, 1.0, 0.0, 1.0, 1.0, 0.0, 1.0, 0.0, 0.0, 1.0, 0.0, 1.0, 1.0, 0.0, 1.0, 0.0, 0.0, 1.0, 0.0, 1.0, 1.0, 0.0, 1.0, 0.0, 0.0, 1.0, 0.0, 1.0, 1.0, 0.0, 1.0, 0.0, 0.0, 1.0, 0.0, 1.0, 1.0, 0.0, 1.0, 0.0, 0.0, 1.0, 0.0, 1.0, 1.0, 0.0, 1.0, 0.0, 0.0, 1.0, 0.0, 1.0, 1.0, 0.0, 1.0, 0.0, 0.0, 1.0, 0.0, 1.0, 1.0, 0.0, 1.0, 0.0, 0.0, 1.0, 0.0, 1.0, 1.0, 0.0, 1.0, 0.0, 0.0, 1.0, 0.0, 1.0, 1.0, 0.0, 1.0, 0.0, 0.0, 1.0, 0.0, 1.0, 1.0, 0.0, 1.0, 0.0, 0.0, 1.0, 0.0, 1.0, 1.0, 0.0, 1.0, 0.0, 0.0, 1.0, 0.0, 1.0, 1.0, 0.0, 1.0, 0.0, 0.0, 1.0, 0.0, 1.0, 1.0, 0.0, 1.0, 0.0, 0.0, 1.0, 0.0, 1.0, 1.0, 0.0, 1.0, 0.0, 0.0, 1.0, 0.0, 1.0, 1.0, 0.0, 1.0, 0.0, 0.0, 1.0, 0.0, 1.0, 1.0, 0.0, 1.0, 0.0, 0.0, 1.0, 0.0, 1.0, 1.0, 0.0, 1.0, 0.0, 0.0, 1.0, 0.0, 1.0, 1.0, 0.0, 1.0, 0.0, 0.0, 1.0, 0.0, 1.0, 1.0, 0.0, 1.0, 0.0, 0.0, 1.0, 0.0, 1.0, 1.0, 0.0, 1.0, 0.0, 0.0, 1.0, 0.0, 1.0, 1.0, 0.0, 1.0, 0.0, 0.0, 1.0, 0.0, 1.0, 1.0, 0.0, 1.0, 0.0, 0.0, 1.0, 0.0, 1.0, 1.0, 0.0, 1.0, 0.0, 0.0, 1.0, 0.0, 1.0, 1.0, 0.0, 1.0, 0.0, 0.0, 1.0, 0.0, 1.0, 1.0, 0.0, 1.0, 0.0, 0.0, 1.0, 0.0, 1.0, 1.0, 0.0, 1.0, 0.0, 0.0, 1.0, 0.0, 1.0, 1.0, 0.0, 1.0, 0.0, 0.0, 1.0, 0.0, 1.0, 1.0, 0.0, 1.0, 0.0, 0.0, 1.0, 0.0, 1.0, 1.0, 0.0, 1.0, 0.0, 0.0, 1.0, 0.0, 1.0, 1.0, 0.0, 1.0, 0.0, 0.0, 1.0, 0.0, 1.0, 1.0, 0.0, 1.0, 0.0, 0.0, 1.0, 0.0, 1.0, 1.0, 0.0, 1.0, 0.0, 0.0, 1.0, 0.0, 1.0, 1.0, 0.0, 1.0, 0.0, 0.0, 1.0, 0.0, 1.0, 1.0, 0.0, 1.0, 0.0, 0.0, 1.0, 0.0, 1.0, 1.0, 0.0, 1.0, 0.0, 0.0, 1.0, 0.0, 1.0, 1.0, 0.0, 1.0, 0.0, 0.0, 1.0, 0.0, 1.0, 1.0, 0.0, 1.0, 0.0, 0.0, 1.0, 0.0, 1.0, 1.0, 0.0, 1.0, 0.0, 0.0, 1.0, 0.0, 1.0, 1.0, 0.0, 1.0, 0.0, 0.0, 1.0, 0.0, 1.0, 1.0, 0.0, 1.0, 0.0, 0.0, 1.0, 0.0, 1.0, 1.0, 0.0, 1.0, 0.0, 0.0, 1.0, 0.0, 1.0, 1.0, 0.0, 1.0, 0.0, 0.0, 1.0, 0.0, 1.0, 1.0, 0.0, 1.0, 0.0, 0.0, 1.0, 0.0, 1.0, 1.0, 0.0, 1.0, 0.0, 0.0, 1.0, 0.0, 1.0, 1.0, 0.0, 1.0, 0.0, 0.0, 1.0, 0.0, 1.0, 1.0, 0.0, 1.0, 0.0, 0.0, 1.0, 0.0, 1.0, 1.0, 0.0, 1.0, 0.0, 0.0, 1.0, 0.0, 1.0, 1.0, 0.0, 1.0, 0.0, 0.0, 1.0, 0.0, 1.0, 1.0, 0.0, 1.0, 0.0, 0.0, 1.0, 0.0, 1.0, 1.0, 0.0, 1.0, 0.0, 0.0, 1.0, 0.0, 1.0, 1.0, 0.0, 1.0, 0.0, 0.0, 1.0, 0.0, 1.0, 1.0, 0.0, 1.0, 0.0, 0.0, 1.0, 0.0, 1.0, 1.0, 0.0, 1.0, 0.0, 0.0, 1.0, 0.0, 1.0, 1.0, 0.0, 1.0, 0.0, 0.0, 1.0, 0.0, 1.0, 1.0, 0.0, 1.0, 0.0, 0.0, 1.0, 0.0, 1.0, 1.0, 0.0, 1.0, 0.0, 0.0, 1.0, 0.0, 1.0, 1.0, 0.0, 1.0, 0.0, 0.0, 1.0, 0.0, 1.0, 1.0, 0.0, 1.0, 0.0, 0.0, 1.0, 0.0, 1.0, 1.0, 0.0, 1.0, 0.0, 0.0, 1.0, 0.0, 1.0, 1.0, 0.0, 1.0, 0.0, 0.0, 1.0, 0.0, 1.0, 1.0, 0.0, 1.0, 0.0, 0.0, 1.0, 0.0, 1.0, 1.0, 0.0, 1.0, 0.0, 0.0, 1.0, 0.0, 1.0, 1.0, 0.0, 1.0, 0.0, 0.0, 1.0, 0.0, 1.0, 1.0, 0.0, 1.0, 0.0, 0.0, 1.0, 0.0, 1.0, 1.0, 0.0, 1.0, 0.0, 0.0, 1.0, 0.0, 1.0, 1.0, 0.0, 1.0, 0.0, 0.0, 1.0, 0.0, 1.0, 1.0, 0.0, 1.0, 0.0, 0.0, 1.0, 0.0, 1.0, 1.0, 0.0, 1.0, 0.0, 0.0, 1.0, 0.0, 1.0, 1.0, 0.0, 1.0, 0.0, 0.0, 1.0, 0.0, 1.0, 1.0, 0.0, 1.0, 0.0, 0.0, 1.0, 0.0, 1.0, 1.0, 0.0, 1.0, 0.0, 0.0, 1.0, 0.0, 1.0, 1.0, 0.0, 1.0, 0.0, 0.0, 1.0, 0.0, 1.0, 1.0, 0.0, 1.0, 0.0, 0.0, 1.0, 0.0, 1.0, 1.0, 0.0, 1.0, 0.0, 0.0, 1.0, 0.0, 1.0, 1.0, 0.0, 1.0, 0.0, 0.0, 1.0, 0.0, 1.0, 1.0, 0.0, 1.0, 0.0, 0.0, 1.0, 0.0, 1.0, 1.0, 0.0, 1.0, 0.0, 0.0, 1.0, 0.0, 1.0, 1.0, 0.0, 1.0, 0.0, 0.0, 1.0, 0.0, 1.0, 1.0, 0.0, 1.0, 0.0, 0.0, 1.0, 0.0, 1.0, 1.0, 0.0, 1.0, 0.0, 0.0, 1.0, 0.0, 1.0, 1.0, 0.0, 1.0, 0.0, 0.0, 1.0, 0.0, 1.0, 1.0, 0.0, 1.0, 0.0, 0.0, 1.0, 0.0, 1.0, 1.0, 0.0, 1.0, 0.0, 0.0, 1.0, 0.0, 1.0, 1.0, 0.0, 1.0, 0.0, 0.0, 1.0, 0.0, 1.0, 1.0, 0.0, 1.0, 0.0, 0.0, 1.0, 0.0, 1.0, 1.0, 0.0, 1.0, 0.0, 0.0, 1.0, 0.0, 1.0, 1.0, 0.0, 1.0, 0.0, 0.0, 1.0, 0.0, 1.0, 1.0, 0.0, 1.0, 0.0, 0.0, 1.0, 0.0, 1.0, 1.0, 0.0, 1.0, 0.0, 0.0, 1.0, 0.0, 1.0, 1.0, 0.0, 1.0, 0.0, 0.0, 1.0, 0.0, 1.0, 1.0, 0.0, 1.0, 0.0, 0.0, 1.0, 0.0, 1.0, 1.0, 0.0, 1.0, 0.0, 0.0, 1.0, 0.0, 1.0, 1.0, 0.0, 1.0, 0.0, 0.0, 1.0, 0.0, 1.0, 1.0, 0.0, 1.0, 0.0, 0.0, 1.0, 0.0, 1.0, 1.0, 0.0, 1.0, 0.0, 0.0, 1.0, 0.0, 1.0, 1.0, 0.0, 1.0, 0.0, 0.0, 1.0, 0.0, 1.0, 1.0, 0.0, 1.0, 0.0, 0.0, 1.0, 0.0, 1.0, 1.0, 0.0, 1.0, 0.0, 0.0, 1.0, 0.0, 1.0, 1.0, 0.0, 1.0])
me_cube_001.materials.append(mat_logo)
me_cube_001.use_remesh_preserve_volume = False
me_cube_001.use_remesh_preserve_attributes = False
me_cube_001.use_mirror_vertex_groups = False
me_cube_001.update()
me_cone = bpy.data.meshes.new('Cone')
me_cone.from_pydata([(0.7071, 0.7071, -1.0), (0.9239, 0.3827, -1.0), (1.0, -4.371e-08, -1.0), (0.9239, -0.3827, -1.0), (0.7071, -0.7071, -1.0), (0.3827, -0.9239, -1.0), (0.02235, -1.03, -1.001), (-0.4144, -0.943, -1.001), (-0.7071, -0.7071, -1.0), (-0.9239, -0.3827, -1.0), (-1.0, 1.192e-08, -1.0), (-0.9239, 0.3827, -1.0), (-0.7071, 0.7071, -1.0), (-0.3827, 0.9239, -1.0), (6.517e-07, 1.0, -1.0), (0.3827, 0.9239, -1.0), (0.0, 0.0, 0.1782), (0.0, 0.0, -1.0), (0.5558, 0.5558, -0.4532), (0.3864, 0.3864, -0.069), (0.7262, 0.3008, -0.4532), (0.5049, 0.2091, -0.069), (0.7861, -3.303e-08, -0.4532), (0.5465, -2.151e-08, -0.069), (0.7262, -0.3008, -0.4532), (0.5049, -0.2091, -0.069), (0.5558, -0.5558, -0.4532), (0.3864, -0.3864, -0.069), (0.3008, -0.7262, -0.4532), (0.2091, -0.5049, -0.069), (0.02235, -0.7857, -0.3772), (4.976e-08, -0.5465, -0.069), (-0.3209, -0.7174, -0.3772), (-0.2091, -0.5049, -0.069), (-0.5558, -0.5558, -0.4532), (-0.3864, -0.3864, -0.069), (-0.7262, -0.3008, -0.4532), (-0.5049, -0.2091, -0.069), (-0.7861, 1.071e-08, -0.4532), (-0.5465, 8.899e-09, -0.069), (-0.7262, 0.3008, -0.4532), (-0.5049, 0.2091, -0.069), (-0.5558, 0.5558, -0.4532), (-0.3864, 0.3864, -0.069), (-0.3008, 0.7262, -0.4532), (-0.2091, 0.5049, -0.069), (4.893e-07, 0.7861, -0.4532), (3.234e-07, 0.5465, -0.069), (0.3008, 0.7262, -0.4532), (0.2091, 0.5049, -0.069), (0.6803, 0.6803, -0.9236), (0.8888, 0.3682, -0.9236), (0.962, -4.133e-08, -0.9236), (0.8888, -0.3682, -0.9236), (0.6803, -0.6803, -0.9236), (0.3682, -0.8888, -0.9236), (0.09066, -0.9986, -0.914), (-0.4767, -0.8891, -0.914), (-0.6803, -0.6803, -0.9236), (-0.8888, -0.3682, -0.9236), (-0.962, 1.219e-08, -0.9236), (-0.8888, 0.3682, -0.9236), (-0.6803, 0.6803, -0.9236), (-0.3682, 0.8888, -0.9236), (6.035e-07, 0.962, -0.9236), (0.3682, 0.8888, -0.9236), (-0.2627, -0.581, -0.4732), (-0.405, -0.7203, -0.9164), (-0.3398, -0.7672, -0.9884), (0.02073, -0.6374, -0.4732), (0.08904, -0.8152, -0.9164), (0.02073, -0.839, -0.9884), (-0.1453, -0.7288, -0.2773), (-0.117, -0.5864, -0.3734), (-0.04812, -0.6119, -0.4233), (-0.1898, -0.5837, -0.4233), (-0.261, -0.6534, -0.6449), (-0.01396, -0.7008, -0.6449)], [], [(17, 0, 1), (17, 1, 2), (17, 2, 3), (17, 3, 4), (17, 4, 5), (17, 5, 6), (17, 6, 7), (17, 7, 8), (17, 8, 9), (17, 9, 10), (17, 10, 11), (17, 11, 12), (17, 12, 13), (17, 13, 14), (17, 14, 15), (15, 0, 17), (19, 16, 21), (18, 19, 21, 20), (21, 16, 23), (20, 21, 23, 22), (23, 16, 25), (22, 23, 25, 24), (25, 16, 27), (24, 25, 27, 26), (27, 16, 29), (26, 27, 29, 28), (29, 16, 31), (28, 29, 31, 30), (31, 16, 33), (33, 16, 35), (32, 33, 35, 34), (35, 16, 37), (34, 35, 37, 36), (37, 16, 39), (36, 37, 39, 38), (39, 16, 41), (38, 39, 41, 40), (41, 16, 43), (40, 41, 43, 42), (43, 16, 45), (42, 43, 45, 44), (45, 16, 47), (44, 45, 47, 46), (47, 16, 49), (46, 47, 49, 48), (49, 16, 19), (48, 49, 19, 18), (0, 50, 51, 1), (50, 18, 20, 51), (1, 51, 52, 2), (51, 20, 22, 52), (2, 52, 53, 3), (52, 22, 24, 53), (3, 53, 54, 4), (53, 24, 26, 54), (4, 54, 55, 5), (54, 26, 28, 55), (5, 55, 56, 6), (55, 28, 30, 56), (7, 57, 58, 8), (57, 32, 34, 58), (8, 58, 59, 9), (58, 34, 36, 59), (9, 59, 60, 10), (59, 36, 38, 60), (10, 60, 61, 11), (60, 38, 40, 61), (11, 61, 62, 12), (61, 40, 42, 62), (12, 62, 63, 13), (62, 42, 44, 63), (13, 63, 64, 14), (63, 44, 46, 64), (14, 64, 65, 15), (64, 46, 48, 65), (18, 50, 65, 48), (50, 0, 15, 65), (32, 57, 67, 66), (57, 7, 68, 67), (56, 30, 69, 70), (6, 56, 70, 71), (7, 6, 71, 68), (71, 70, 67, 68), (72, 31, 33), (32, 72, 33), (72, 30, 31), (74, 30, 72), (73, 74, 72), (74, 69, 30), (75, 72, 32), (66, 75, 32), (75, 73, 72), (77, 73, 76), (70, 77, 76, 67), (74, 73, 77), (69, 74, 77, 70), (76, 73, 75), (67, 76, 75, 66)])
me_cone.polygons.foreach_set('material_index', [0, 0, 0, 0, 0, 0, 0, 0, 0, 0, 0, 0, 0, 0, 0, 0, 0, 0, 0, 0, 0, 0, 0, 0, 0, 0, 0, 0, 0, 0, 0, 0, 0, 0, 0, 0, 0, 0, 0, 0, 0, 0, 0, 0, 0, 0, 0, 0, 0, 0, 0, 0, 0, 0, 0, 0, 0, 0, 0, 0, 0, 0, 0, 0, 0, 0, 0, 0, 0, 0, 0, 0, 0, 0, 0, 0, 0, 0, 0, 0, 0, 0, 3, 0, 0, 0, 0, 0, 0, 0, 0, 0, 3, 3, 3, 3, 3, 3])
me_cone.materials.append(mat_oca)
me_cone.materials.append(mat_oca)
me_cone.materials.append(mat_oca)
me_cone.materials.append(mat_door)
me_cone.use_remesh_preserve_volume = False
me_cone.use_remesh_preserve_attributes = False
me_cone.use_mirror_vertex_groups = False
me_cone.update()
me_cone_001 = bpy.data.meshes.new('Cone.001')
me_cone_001.from_pydata([(0.7071, 0.7071, -1.0), (0.9239, 0.3827, -1.0), (1.0, -4.371e-08, -1.0), (0.9239, -0.3827, -1.0), (0.7071, -0.7071, -1.0), (0.3827, -0.9239, -1.0), (1.51e-07, -1.0, -1.0), (-0.3827, -0.9239, -1.0), (-0.7071, -0.7071, -1.0), (-0.9239, -0.3827, -1.0), (-1.0, 1.192e-08, -1.0), (-0.9239, 0.3827, -1.0), (-0.7071, 0.7071, -1.0), (-0.3827, 0.9239, -1.0), (6.517e-07, 1.0, -1.0), (0.3827, 0.9239, -1.0), (0.0, 0.0, 0.1782), (0.0, 0.0, -1.0), (0.5558, 0.5558, -0.4532), (0.3864, 0.3864, -0.069), (0.7262, 0.3008, -0.4532), (0.5049, 0.2091, -0.069), (0.7861, -3.303e-08, -0.4532), (0.5465, -2.151e-08, -0.069), (0.7262, -0.3008, -0.4532), (0.5049, -0.2091, -0.069), (0.5558, -0.5558, -0.4532), (0.3864, -0.3864, -0.069), (0.3008, -0.7262, -0.4532), (0.2091, -0.5049, -0.069), (9.567e-08, -0.7861, -0.4532), (4.976e-08, -0.5465, -0.069), (-0.3008, -0.7262, -0.4532), (-0.2091, -0.5049, -0.069), (-0.5558, -0.5558, -0.4532), (-0.3864, -0.3864, -0.069), (-0.7262, -0.3008, -0.4532), (-0.5049, -0.2091, -0.069), (-0.7861, 1.071e-08, -0.4532), (-0.5465, 8.899e-09, -0.069), (-0.7262, 0.3008, -0.4532), (-0.5049, 0.2091, -0.069), (-0.5558, 0.5558, -0.4532), (-0.3864, 0.3864, -0.069), (-0.3008, 0.7262, -0.4532), (-0.2091, 0.5049, -0.069), (4.893e-07, 0.7861, -0.4532), (3.234e-07, 0.5465, -0.069), (0.3008, 0.7262, -0.4532), (0.2091, 0.5049, -0.069), (0.6803, 0.6803, -0.9236), (0.8888, 0.3682, -0.9236), (0.962, -4.133e-08, -0.9236), (0.8888, -0.3682, -0.9236), (0.6803, -0.6803, -0.9236), (0.3682, -0.8888, -0.9236), (1.218e-07, -0.962, -0.9236), (-0.3682, -0.8888, -0.9236), (-0.6803, -0.6803, -0.9236), (-0.8888, -0.3682, -0.9236), (-0.962, 1.219e-08, -0.9236), (-0.8888, 0.3682, -0.9236), (-0.6803, 0.6803, -0.9236), (-0.3682, 0.8888, -0.9236), (6.035e-07, 0.962, -0.9236), (0.3682, 0.8888, -0.9236)], [], [(17, 0, 1), (17, 1, 2), (17, 2, 3), (17, 3, 4), (17, 4, 5), (17, 5, 6), (17, 6, 7), (17, 7, 8), (17, 8, 9), (17, 9, 10), (17, 10, 11), (17, 11, 12), (17, 12, 13), (17, 13, 14), (17, 14, 15), (15, 0, 17), (19, 16, 21), (18, 19, 21, 20), (21, 16, 23), (20, 21, 23, 22), (23, 16, 25), (22, 23, 25, 24), (25, 16, 27), (24, 25, 27, 26), (27, 16, 29), (26, 27, 29, 28), (29, 16, 31), (28, 29, 31, 30), (31, 16, 33), (30, 31, 33, 32), (33, 16, 35), (32, 33, 35, 34), (35, 16, 37), (34, 35, 37, 36), (37, 16, 39), (36, 37, 39, 38), (39, 16, 41), (38, 39, 41, 40), (41, 16, 43), (40, 41, 43, 42), (43, 16, 45), (42, 43, 45, 44), (45, 16, 47), (44, 45, 47, 46), (47, 16, 49), (46, 47, 49, 48), (49, 16, 19), (48, 49, 19, 18), (0, 50, 51, 1), (50, 18, 20, 51), (1, 51, 52, 2), (51, 20, 22, 52), (2, 52, 53, 3), (52, 22, 24, 53), (3, 53, 54, 4), (53, 24, 26, 54), (4, 54, 55, 5), (54, 26, 28, 55), (5, 55, 56, 6), (55, 28, 30, 56), (6, 56, 57, 7), (56, 30, 32, 57), (7, 57, 58, 8), (57, 32, 34, 58), (8, 58, 59, 9), (58, 34, 36, 59), (9, 59, 60, 10), (59, 36, 38, 60), (10, 60, 61, 11), (60, 38, 40, 61), (11, 61, 62, 12), (61, 40, 42, 62), (12, 62, 63, 13), (62, 42, 44, 63), (13, 63, 64, 14), (63, 44, 46, 64), (14, 64, 65, 15), (64, 46, 48, 65), (18, 50, 65, 48), (50, 0, 15, 65)])
me_cone_001.polygons.foreach_set('use_smooth', [True] * 80)
me_cone_001.materials.append(mat_oca)
me_cone_001.use_remesh_preserve_volume = False
me_cone_001.use_remesh_preserve_attributes = False
me_cone_001.use_mirror_vertex_groups = False
me_cone_001.update()
me_cone_003 = bpy.data.meshes.new('Cone.003')
me_cone_003.from_pydata([(0.7071, 0.7071, -1.0), (0.9659, 0.2588, -1.0), (0.9659, -0.2588, -1.0), (0.7071, -0.7071, -1.0), (0.2588, -0.9659, -1.0), (-0.2588, -0.9659, -1.0), (-0.7071, -0.7071, -1.0), (-0.9659, -0.2588, -1.0), (-0.9659, 0.2588, -1.0), (-0.7071, 0.7071, -1.0), (-0.2588, 0.9659, -1.0), (0.2588, 0.9659, -1.0), (0.0, 0.0, 1.0), (0.0, 0.0, -1.0), (0.4714, 0.4714, -0.3333), (0.2357, 0.2357, 0.3333), (0.7934, 0.5577, -1.0), (0.8797, 0.4082, -1.0), (0.644, 0.1725, -0.3333), (0.322, 0.08627, 0.3333), (0.9659, 0.08627, -1.0), (0.9659, -0.08627, -1.0), (0.644, -0.1725, -0.3333), (0.322, -0.08627, 0.3333), (0.8797, -0.4082, -1.0), (0.7934, -0.5577, -1.0), (0.4714, -0.4714, -0.3333), (0.2357, -0.2357, 0.3333), (0.5577, -0.7934, -1.0), (0.4082, -0.8797, -1.0), (0.1725, -0.644, -0.3333), (0.08627, -0.322, 0.3333), (0.08627, -0.9659, -1.0), (-0.08627, -0.9659, -1.0), (-0.1725, -0.644, -0.3333), (-0.08627, -0.322, 0.3333), (-0.4082, -0.8797, -1.0), (-0.5577, -0.7934, -1.0), (-0.4714, -0.4714, -0.3333), (-0.2357, -0.2357, 0.3333), (-0.7934, -0.5577, -1.0), (-0.8797, -0.4082, -1.0), (-0.644, -0.1725, -0.3333), (-0.322, -0.08627, 0.3333), (-0.9659, -0.08627, -1.0), (-0.9659, 0.08627, -1.0), (-0.644, 0.1725, -0.3333), (-0.322, 0.08627, 0.3333), (-0.8797, 0.4082, -1.0), (-0.7934, 0.5577, -1.0), (-0.4714, 0.4714, -0.3333), (-0.2357, 0.2357, 0.3333), (-0.5577, 0.7934, -1.0), (-0.4082, 0.8797, -1.0), (-0.1725, 0.644, -0.3333), (-0.08627, 0.322, 0.3333), (-0.08627, 0.9659, -1.0), (0.08627, 0.9659, -1.0), (0.1725, 0.644, -0.3333), (0.08627, 0.322, 0.3333), (0.5577, 0.7934, -1.0), (0.4082, 0.8797, -1.0), (0.644, 0.1725, -1.0), (0.322, 0.08627, -1.0), (0.4714, 0.4714, -1.0), (0.2357, 0.2357, -1.0), (0.644, -0.1725, -1.0), (0.322, -0.08627, -1.0), (0.4714, -0.4714, -1.0), (0.2357, -0.2357, -1.0), (0.1725, -0.644, -1.0), (0.08627, -0.322, -1.0), (-0.1725, -0.644, -1.0), (-0.08627, -0.322, -1.0), (-0.4714, -0.4714, -1.0), (-0.2357, -0.2357, -1.0), (-0.644, -0.1725, -1.0), (-0.322, -0.08627, -1.0), (-0.644, 0.1725, -1.0), (-0.322, 0.08627, -1.0), (-0.4714, 0.4714, -1.0), (-0.2357, 0.2357, -1.0), (-0.1725, 0.644, -1.0), (-0.08627, 0.322, -1.0), (0.1725, 0.644, -1.0), (0.08627, 0.322, -1.0), (0.5577, 0.322, -0.3333), (0.644, 1.49e-08, -0.3333), (0.5577, -0.322, -0.3333), (0.322, -0.5577, -0.3333), (9.686e-08, -0.644, -0.3333), (-0.322, -0.5577, -0.3333), (-0.5577, -0.322, -0.3333), (-0.644, -2.98e-07, -0.3333), (-0.5577, 0.322, -0.3333), (-0.322, 0.5577, -0.3333), (-5.066e-07, 0.644, -0.3333), (0.322, 0.5577, -0.3333), (0.5577, 0.322, -1.0), (0.644, 1.49e-08, -1.0), (0.5577, -0.322, -1.0), (0.322, -0.5577, -1.0), (8.941e-08, -0.644, -1.0), (-0.322, -0.5577, -1.0), (-0.5577, -0.322, -1.0), (-0.644, -2.831e-07, -1.0), (-0.5577, 0.322, -1.0), (-0.322, 0.5577, -1.0), (-5.066e-07, 0.644, -1.0), (0.322, 0.5577, -1.0)], [], [(18, 1, 17), (17, 86, 18), (19, 18, 86), (86, 15, 19), (12, 19, 15), (86, 17, 16), (16, 14, 86), (15, 86, 14), (16, 0, 14), (19, 12, 23), (23, 87, 19), (18, 19, 87), (87, 20, 18), (1, 18, 20), (87, 23, 22), (22, 21, 87), (20, 87, 21), (21, 22, 2), (23, 12, 27), (27, 88, 23), (22, 23, 88), (88, 24, 22), (2, 22, 24), (88, 27, 26), (26, 25, 88), (24, 88, 25), (25, 26, 3), (27, 12, 31), (31, 89, 27), (26, 27, 89), (89, 28, 26), (3, 26, 28), (89, 31, 30), (30, 29, 89), (28, 89, 29), (29, 30, 4), (31, 12, 35), (35, 90, 31), (30, 31, 90), (90, 32, 30), (4, 30, 32), (90, 35, 34), (34, 33, 90), (32, 90, 33), (33, 34, 5), (35, 12, 39), (39, 91, 35), (34, 35, 91), (91, 36, 34), (5, 34, 36), (91, 39, 38), (38, 37, 91), (36, 91, 37), (37, 38, 6), (39, 12, 43), (43, 92, 39), (38, 39, 92), (92, 40, 38), (6, 38, 40), (92, 43, 42), (42, 41, 92), (40, 92, 41), (41, 42, 7), (43, 12, 47), (47, 93, 43), (42, 43, 93), (93, 44, 42), (7, 42, 44), (93, 47, 46), (46, 45, 93), (44, 93, 45), (45, 46, 8), (47, 12, 51), (51, 94, 47), (46, 47, 94), (94, 48, 46), (8, 46, 48), (94, 51, 50), (50, 49, 94), (48, 94, 49), (49, 50, 9), (51, 12, 55), (55, 95, 51), (50, 51, 95), (95, 52, 50), (9, 50, 52), (95, 55, 54), (54, 53, 95), (52, 95, 53), (53, 54, 10), (55, 12, 59), (59, 96, 55), (54, 55, 96), (96, 56, 54), (10, 54, 56), (96, 59, 58), (58, 57, 96), (56, 96, 57), (57, 58, 11), (59, 12, 15), (15, 97, 59), (58, 59, 97), (97, 61, 58), (11, 58, 61), (97, 15, 14), (14, 60, 97), (61, 97, 60), (14, 0, 60), (63, 13, 65), (65, 98, 63), (62, 63, 98), (98, 17, 62), (1, 62, 17), (98, 65, 64), (64, 16, 98), (17, 98, 16), (64, 0, 16), (67, 13, 63), (63, 99, 67), (66, 67, 99), (99, 21, 66), (2, 66, 21), (99, 63, 62), (62, 20, 99), (21, 99, 20), (20, 62, 1), (69, 13, 67), (67, 100, 69), (68, 69, 100), (100, 25, 68), (3, 68, 25), (100, 67, 66), (66, 24, 100), (25, 100, 24), (24, 66, 2), (71, 13, 69), (69, 101, 71), (70, 71, 101), (101, 29, 70), (4, 70, 29), (101, 69, 68), (68, 28, 101), (29, 101, 28), (28, 68, 3), (73, 13, 71), (71, 102, 73), (72, 73, 102), (102, 33, 72), (5, 72, 33), (102, 71, 70), (70, 32, 102), (33, 102, 32), (32, 70, 4), (75, 13, 73), (73, 103, 75), (74, 75, 103), (103, 37, 74), (6, 74, 37), (103, 73, 72), (72, 36, 103), (37, 103, 36), (36, 72, 5), (77, 13, 75), (75, 104, 77), (76, 77, 104), (104, 41, 76), (7, 76, 41), (104, 75, 74), (74, 40, 104), (41, 104, 40), (40, 74, 6), (79, 13, 77), (77, 105, 79), (78, 79, 105), (105, 45, 78), (8, 78, 45), (105, 77, 76), (76, 44, 105), (45, 105, 44), (44, 76, 7), (81, 13, 79), (79, 106, 81), (80, 81, 106), (106, 49, 80), (9, 80, 49), (106, 79, 78), (78, 48, 106), (49, 106, 48), (48, 78, 8), (83, 13, 81), (81, 107, 83), (82, 83, 107), (107, 53, 82), (10, 82, 53), (107, 81, 80), (80, 52, 107), (53, 107, 52), (52, 80, 9), (85, 13, 83), (83, 108, 85), (84, 85, 108), (108, 57, 84), (11, 84, 57), (108, 83, 82), (82, 56, 108), (57, 108, 56), (56, 82, 10), (84, 11, 61), (61, 109, 84), (85, 84, 109), (109, 65, 85), (13, 85, 65), (109, 61, 60), (60, 64, 109), (65, 109, 64), (60, 0, 64)])
me_cone_003.polygons.foreach_set('use_smooth', [True] * 216)
me_cone_003.materials.append(mat_metal_frame)
me_cone_003.use_remesh_preserve_volume = False
me_cone_003.use_remesh_preserve_attributes = False
me_cone_003.use_mirror_vertex_groups = False
me_cone_003.update()
me_sphere = bpy.data.meshes.new('Sphere')
me_sphere.from_pydata([(-3.01e-07, -1.247e-07, -0.8232), (0.1802, 0.07466, -0.8138), (0.3536, 0.1464, -0.7863), (0.5133, 0.2126, -0.7415), (0.6533, 0.2706, -0.6812), (0.7682, 0.3182, -0.6078), (0.8536, 0.3536, -0.524), (0.9061, 0.3753, -0.4331), (0.6935, 0.6935, -0.4331), (0.6533, 0.6533, -0.524), (0.5879, 0.5879, -0.6078), (0.5, 0.5, -0.6812), (0.3928, 0.3928, -0.7415), (0.2706, 0.2706, -0.7863), (0.1379, 0.1379, -0.8138), (0.07466, 0.1802, -0.8138), (0.1464, 0.3536, -0.7863), (0.2126, 0.5133, -0.7415), (0.2706, 0.6533, -0.6812), (0.3182, 0.7682, -0.6078), (0.3536, 0.8536, -0.524), (0.3753, 0.9061, -0.4331), (5.96e-08, 0.9808, -0.4331), (-2.98e-08, 0.9239, -0.524), (-2.98e-08, 0.8315, -0.6078), (-4.47e-08, 0.7071, -0.6812), (0.0, 0.5556, -0.7415), (-2.98e-08, 0.3827, -0.7863), (-7.451e-09, 0.1951, -0.8138), (-0.07466, 0.1802, -0.8138), (-0.1464, 0.3536, -0.7863), (-0.2126, 0.5133, -0.7415), (-0.2706, 0.6533, -0.6812), (-0.3182, 0.7682, -0.6078), (-0.3536, 0.8536, -0.524), (-0.3753, 0.9061, -0.4331), (-0.6935, 0.6935, -0.4331), (-0.6533, 0.6533, -0.524), (-0.5879, 0.5879, -0.6078), (-0.5, 0.5, -0.6812), (-0.3928, 0.3928, -0.7415), (-0.2706, 0.2706, -0.7863), (-0.1379, 0.1379, -0.8138), (-0.1802, 0.07466, -0.8138), (-0.3536, 0.1464, -0.7863), (-0.5133, 0.2126, -0.7415), (-0.6533, 0.2706, -0.6812), (-0.7682, 0.3182, -0.6078), (-0.8536, 0.3536, -0.524), (-0.9061, 0.3753, -0.4331), (-0.9808, 1.192e-07, -0.4331), (-0.9239, -2.98e-08, -0.524), (-0.8315, 0.0, -0.6078), (-0.7071, -1.49e-08, -0.6812), (-0.5556, 1.49e-08, -0.7415), (-0.3827, -1.49e-08, -0.7863), (-0.1951, -7.451e-09, -0.8138), (-0.1802, -0.07466, -0.8138), (-0.3536, -0.1464, -0.7863), (-0.5133, -0.2126, -0.7415), (-0.6533, -0.2706, -0.6812), (-0.7682, -0.3182, -0.6078), (-0.8536, -0.3536, -0.524), (-0.9061, -0.3753, -0.4331), (-0.6935, -0.6935, -0.4331), (-0.6533, -0.6533, -0.524), (-0.5879, -0.5879, -0.6078), (-0.5, -0.5, -0.6812), (-0.3928, -0.3928, -0.7415), (-0.2706, -0.2706, -0.7863), (-0.1379, -0.1379, -0.8138), (-0.07466, -0.1802, -0.8138), (-0.1464, -0.3536, -0.7863), (-0.2126, -0.5133, -0.7415), (-0.2706, -0.6533, -0.6812), (-0.3182, -0.7682, -0.6078), (-0.3536, -0.8536, -0.524), (-0.3753, -0.9061, -0.4331), (-2.086e-07, -0.9808, -0.4331), (2.98e-08, -0.9239, -0.524), (0.0, -0.8315, -0.6078), (2.98e-08, -0.7071, -0.6812), (-1.49e-08, -0.5556, -0.7415), (1.49e-08, -0.3827, -0.7863), (7.451e-09, -0.1951, -0.8138), (0.07466, -0.1802, -0.8138), (0.1464, -0.3536, -0.7863), (0.2126, -0.5133, -0.7415), (0.2706, -0.6533, -0.6812), (0.3182, -0.7682, -0.6078), (0.3536, -0.8536, -0.524), (0.3753, -0.9061, -0.4331), (0.6935, -0.6935, -0.4331), (0.6533, -0.6533, -0.524), (0.5879, -0.5879, -0.6078), (0.5, -0.5, -0.6812), (0.3928, -0.3928, -0.7415), (0.2706, -0.2706, -0.7863), (0.1379, -0.1379, -0.8138), (0.1802, -0.07466, -0.8138), (0.3536, -0.1464, -0.7863), (0.5133, -0.2126, -0.7415), (0.6533, -0.2706, -0.6812), (0.7682, -0.3182, -0.6078), (0.8536, -0.3536, -0.524), (0.9061, -0.3753, -0.4331), (0.9808, -1.788e-07, -0.4331), (0.9239, 2.98e-08, -0.524), (0.8315, 0.0, -0.6078), (0.7071, 1.49e-08, -0.6812), (0.5556, -1.49e-08, -0.7415), (0.3827, 1.49e-08, -0.7863), (0.1951, 7.451e-09, -0.8138), (0.8858, 0.3669, -0.415), (0.9587, -1.732e-07, -0.415), (0.8857, -0.3669, -0.415), (0.6779, -0.6779, -0.415), (0.3669, -0.8857, -0.415), (-2.024e-07, -0.9587, -0.415), (-0.3669, -0.8857, -0.415), (-0.6779, -0.6779, -0.415), (-0.8858, -0.3669, -0.415), (-0.9587, 1.181e-07, -0.415), (-0.8857, 0.3669, -0.415), (-0.6779, 0.6779, -0.415), (-0.3669, 0.8858, -0.415), (5.977e-08, 0.9587, -0.415), (0.3669, 0.8858, -0.415), (0.6779, 0.6779, -0.415), (-2.928e-07, -1.203e-07, -0.7963), (0.1907, 8.896e-09, -0.7872), (0.1762, -0.07298, -0.7872), (0.3741, 1.618e-08, -0.7602), (0.3456, -0.1432, -0.7602), (0.5431, -1.295e-08, -0.7164), (0.5017, -0.2078, -0.7164), (0.6912, 1.618e-08, -0.6575), (0.6386, -0.2645, -0.6575), (0.8128, 1.613e-09, -0.5857), (0.7509, -0.311, -0.5857), (0.9031, 3.074e-08, -0.5038), (0.8344, -0.3456, -0.5038), (0.6386, -0.6386, -0.5038), (0.5747, -0.5747, -0.5857), (0.4888, -0.4888, -0.6575), (0.384, -0.384, -0.7164), (0.2645, -0.2645, -0.7602), (0.1348, -0.1348, -0.7872), (0.07298, -0.1762, -0.7872), (0.1432, -0.3456, -0.7602), (0.2078, -0.5017, -0.7164), (0.2645, -0.6386, -0.6575), (0.311, -0.7509, -0.5857), (0.3456, -0.8344, -0.5038), (3.063e-08, -0.9031, -0.5038), (1.503e-09, -0.8128, -0.5857), (3.063e-08, -0.6912, -0.6575), (-1.306e-08, -0.5431, -0.7164), (1.607e-08, -0.3741, -0.7602), (8.786e-09, -0.1907, -0.7872), (-0.07298, -0.1762, -0.7872), (-0.1432, -0.3456, -0.7602), (-0.2078, -0.5017, -0.7164), (-0.2645, -0.6386, -0.6575), (-0.311, -0.7509, -0.5857), (-0.3456, -0.8344, -0.5038), (-0.6386, -0.6386, -0.5038), (-0.5747, -0.5747, -0.5857), (-0.4888, -0.4888, -0.6575), (-0.384, -0.384, -0.7164), (-0.2645, -0.2645, -0.7602), (-0.1348, -0.1348, -0.7872), (-0.1762, -0.07298, -0.7872), (-0.3456, -0.1432, -0.7602), (-0.5017, -0.2078, -0.7164), (-0.6386, -0.2645, -0.6575), (-0.7509, -0.311, -0.5857), (-0.8344, -0.3456, -0.5038), (-0.9031, -2.752e-08, -0.5038), (-0.8128, 1.613e-09, -0.5857), (-0.6912, -1.295e-08, -0.6575), (-0.5431, 1.618e-08, -0.7164), (-0.3741, -1.295e-08, -0.7602), (-0.1907, -5.671e-09, -0.7872), (-0.1762, 0.07298, -0.7872), (-0.3456, 0.1432, -0.7602), (-0.5017, 0.2078, -0.7164), (-0.6386, 0.2645, -0.6575), (-0.7509, 0.311, -0.5857), (-0.8344, 0.3456, -0.5038), (-0.6386, 0.6386, -0.5038), (-0.5747, 0.5747, -0.5857), (-0.4888, 0.4888, -0.6575), (-0.384, 0.384, -0.7164), (-0.2645, 0.2645, -0.7602), (-0.1348, 0.1348, -0.7872), (-0.07298, 0.1762, -0.7872), (-0.1432, 0.3456, -0.7602), (-0.2078, 0.5017, -0.7164), (-0.2645, 0.6386, -0.6575), (-0.311, 0.7509, -0.5857), (-0.3456, 0.8344, -0.5038), (-2.763e-08, 0.9031, -0.5038), (-2.763e-08, 0.8128, -0.5857), (-4.22e-08, 0.6912, -0.6575), (1.503e-09, 0.5431, -0.7164), (-2.763e-08, 0.3741, -0.7602), (-5.78e-09, 0.1907, -0.7872), (0.07298, 0.1762, -0.7872), (0.1432, 0.3456, -0.7602), (0.2078, 0.5017, -0.7164), (0.2645, 0.6386, -0.6575), (0.311, 0.7509, -0.5857), (0.3456, 0.8344, -0.5038), (0.6386, 0.6386, -0.5038), (0.5747, 0.5747, -0.5857), (0.4888, 0.4888, -0.6575), (0.384, 0.384, -0.7164), (0.2645, 0.2645, -0.7602), (0.1348, 0.1348, -0.7872), (0.1762, 0.07298, -0.7872), (0.3456, 0.1432, -0.7602), (0.5017, 0.2078, -0.7164), (0.6386, 0.2645, -0.6575), (0.7509, 0.311, -0.5857), (0.8344, 0.3456, -0.5038)], [], [(0, 1, 112), (112, 1, 2, 111), (111, 2, 3, 110), (110, 3, 4, 109), (109, 4, 5, 108), (108, 5, 6, 107), (107, 6, 7, 106), (6, 9, 8, 7), (5, 10, 9, 6), (4, 11, 10, 5), (3, 12, 11, 4), (2, 13, 12, 3), (1, 14, 13, 2), (0, 14, 1), (0, 15, 14), (14, 15, 16, 13), (13, 16, 17, 12), (12, 17, 18, 11), (11, 18, 19, 10), (10, 19, 20, 9), (9, 20, 21, 8), (20, 23, 22, 21), (19, 24, 23, 20), (18, 25, 24, 19), (17, 26, 25, 18), (16, 27, 26, 17), (15, 28, 27, 16), (0, 28, 15), (0, 29, 28), (28, 29, 30, 27), (27, 30, 31, 26), (26, 31, 32, 25), (25, 32, 33, 24), (24, 33, 34, 23), (23, 34, 35, 22), (34, 37, 36, 35), (33, 38, 37, 34), (32, 39, 38, 33), (31, 40, 39, 32), (30, 41, 40, 31), (29, 42, 41, 30), (0, 42, 29), (0, 43, 42), (42, 43, 44, 41), (41, 44, 45, 40), (40, 45, 46, 39), (39, 46, 47, 38), (38, 47, 48, 37), (37, 48, 49, 36), (48, 51, 50, 49), (47, 52, 51, 48), (46, 53, 52, 47), (45, 54, 53, 46), (44, 55, 54, 45), (43, 56, 55, 44), (0, 56, 43), (0, 57, 56), (56, 57, 58, 55), (55, 58, 59, 54), (54, 59, 60, 53), (53, 60, 61, 52), (52, 61, 62, 51), (51, 62, 63, 50), (62, 65, 64, 63), (61, 66, 65, 62), (60, 67, 66, 61), (59, 68, 67, 60), (58, 69, 68, 59), (57, 70, 69, 58), (0, 70, 57), (0, 71, 70), (70, 71, 72, 69), (69, 72, 73, 68), (68, 73, 74, 67), (67, 74, 75, 66), (66, 75, 76, 65), (65, 76, 77, 64), (76, 79, 78, 77), (75, 80, 79, 76), (74, 81, 80, 75), (73, 82, 81, 74), (72, 83, 82, 73), (71, 84, 83, 72), (0, 84, 71), (0, 85, 84), (84, 85, 86, 83), (83, 86, 87, 82), (82, 87, 88, 81), (81, 88, 89, 80), (80, 89, 90, 79), (79, 90, 91, 78), (90, 93, 92, 91), (89, 94, 93, 90), (88, 95, 94, 89), (87, 96, 95, 88), (86, 97, 96, 87), (85, 98, 97, 86), (0, 98, 85), (0, 99, 98), (98, 99, 100, 97), (97, 100, 101, 96), (96, 101, 102, 95), (95, 102, 103, 94), (94, 103, 104, 93), (93, 104, 105, 92), (104, 107, 106, 105), (103, 108, 107, 104), (102, 109, 108, 103), (101, 110, 109, 102), (100, 111, 110, 101), (99, 112, 111, 100), (0, 112, 99), (106, 7, 113, 114), (105, 106, 114, 115), (92, 105, 115, 116), (91, 92, 116, 117), (78, 91, 117, 118), (77, 78, 118, 119), (64, 77, 119, 120), (63, 64, 120, 121), (50, 63, 121, 122), (49, 50, 122, 123), (36, 49, 123, 124), (35, 36, 124, 125), (22, 35, 125, 126), (21, 22, 126, 127), (8, 21, 127, 128), (7, 8, 128, 113), (131, 130, 129), (133, 132, 130, 131), (135, 134, 132, 133), (137, 136, 134, 135), (139, 138, 136, 137), (141, 140, 138, 139), (115, 114, 140, 141), (116, 115, 141, 142), (142, 141, 139, 143), (143, 139, 137, 144), (144, 137, 135, 145), (145, 135, 133, 146), (146, 133, 131, 147), (147, 131, 129), (148, 147, 129), (149, 146, 147, 148), (150, 145, 146, 149), (151, 144, 145, 150), (152, 143, 144, 151), (153, 142, 143, 152), (117, 116, 142, 153), (118, 117, 153, 154), (154, 153, 152, 155), (155, 152, 151, 156), (156, 151, 150, 157), (157, 150, 149, 158), (158, 149, 148, 159), (159, 148, 129), (160, 159, 129), (161, 158, 159, 160), (162, 157, 158, 161), (163, 156, 157, 162), (164, 155, 156, 163), (165, 154, 155, 164), (119, 118, 154, 165), (120, 119, 165, 166), (166, 165, 164, 167), (167, 164, 163, 168), (168, 163, 162, 169), (169, 162, 161, 170), (170, 161, 160, 171), (171, 160, 129), (172, 171, 129), (173, 170, 171, 172), (174, 169, 170, 173), (175, 168, 169, 174), (176, 167, 168, 175), (177, 166, 167, 176), (121, 120, 166, 177), (122, 121, 177, 178), (178, 177, 176, 179), (179, 176, 175, 180), (180, 175, 174, 181), (181, 174, 173, 182), (182, 173, 172, 183), (183, 172, 129), (184, 183, 129), (185, 182, 183, 184), (186, 181, 182, 185), (187, 180, 181, 186), (188, 179, 180, 187), (189, 178, 179, 188), (123, 122, 178, 189), (124, 123, 189, 190), (190, 189, 188, 191), (191, 188, 187, 192), (192, 187, 186, 193), (193, 186, 185, 194), (194, 185, 184, 195), (195, 184, 129), (196, 195, 129), (197, 194, 195, 196), (198, 193, 194, 197), (199, 192, 193, 198), (200, 191, 192, 199), (201, 190, 191, 200), (125, 124, 190, 201), (126, 125, 201, 202), (202, 201, 200, 203), (203, 200, 199, 204), (204, 199, 198, 205), (205, 198, 197, 206), (206, 197, 196, 207), (207, 196, 129), (208, 207, 129), (209, 206, 207, 208), (210, 205, 206, 209), (211, 204, 205, 210), (212, 203, 204, 211), (213, 202, 203, 212), (127, 126, 202, 213), (128, 127, 213, 214), (214, 213, 212, 215), (215, 212, 211, 216), (216, 211, 210, 217), (217, 210, 209, 218), (218, 209, 208, 219), (219, 208, 129), (220, 219, 129), (221, 218, 219, 220), (222, 217, 218, 221), (223, 216, 217, 222), (224, 215, 216, 223), (225, 214, 215, 224), (113, 128, 214, 225), (114, 113, 225, 140), (140, 225, 224, 138), (138, 224, 223, 136), (136, 223, 222, 134), (134, 222, 221, 132), (132, 221, 220, 130), (130, 220, 129)])
me_sphere.polygons.foreach_set('use_smooth', [True] * 240)
me_sphere.materials.append(mat_metal)
me_sphere.use_remesh_preserve_volume = False
me_sphere.use_remesh_preserve_attributes = False
me_sphere.use_mirror_vertex_groups = False
me_sphere.update()
me_cone_002 = bpy.data.meshes.new('Cone.002')
me_cone_002.from_pydata([(0.7071, 0.7071, -1.0), (0.9659, 0.2588, -1.0), (0.9659, -0.2588, -1.0), (0.7071, -0.7071, -1.0), (0.2588, -0.9659, -1.0), (-0.2588, -0.9659, -1.0), (-0.7071, -0.7071, -1.0), (-0.9659, -0.2588, -1.0), (-0.9659, 0.2588, -1.0), (-0.7071, 0.7071, -1.0), (-0.2588, 0.9659, -1.0), (0.2588, 0.9659, -1.0), (0.0, 0.0, 1.0), (0.0, 0.0, -1.0)], [], [(1, 0, 12), (12, 2, 1), (12, 3, 2), (12, 4, 3), (12, 5, 4), (12, 6, 5), (12, 7, 6), (12, 8, 7), (12, 9, 8), (12, 10, 9), (12, 11, 10), (12, 0, 11), (13, 0, 1), (13, 1, 2), (13, 2, 3), (13, 3, 4), (13, 4, 5), (13, 5, 6), (13, 6, 7), (13, 7, 8), (13, 8, 9), (13, 9, 10), (13, 10, 11), (11, 0, 13)])
me_cone_002.polygons.foreach_set('use_smooth', [True] * 24)
me_cone_002.materials.append(mat_metal)
me_cone_002.use_remesh_preserve_volume = False
me_cone_002.use_remesh_preserve_attributes = False
me_cone_002.use_mirror_vertex_groups = False
me_cone_002.update()
me_sphere_001 = bpy.data.meshes.new('Sphere.001')
me_sphere_001.from_pydata([(0.0, 0.0, 1.0), (0.2588, 0.0, 0.9659), (0.5, 0.0, 0.866), (0.7071, 0.0, 0.7071), (0.866, 0.0, 0.5), (0.9659, 0.0, 0.2588), (0.9659, 0.0, -0.2588), (0.5, 0.0, -0.866), (0.2588, 0.0, -0.9659), (0.2241, 0.1294, -0.9659), (0.433, 0.25, -0.866), (0.6124, 0.3536, -0.7071), (0.75, 0.433, -0.5), (0.8365, 0.483, -0.2588), (0.866, 0.5, 5.96e-08), (0.8365, 0.483, 0.2588), (0.75, 0.433, 0.5), (0.6124, 0.3536, 0.7071), (0.433, 0.25, 0.866), (0.2241, 0.1294, 0.9659), (0.1294, 0.2241, 0.9659), (0.25, 0.433, 0.866), (0.3536, 0.6124, 0.7071), (0.433, 0.75, 0.5), (0.483, 0.8365, 0.2588), (0.5, 0.866, 5.96e-08), (0.483, 0.8365, -0.2588), (0.433, 0.75, -0.5), (0.3536, 0.6124, -0.7071), (0.25, 0.433, -0.866), (0.1294, 0.2241, -0.9659), (-1.49e-08, 0.2588, -0.9659), (0.0, 0.5, -0.866), (-2.98e-08, 0.7071, -0.7071), (-2.98e-08, 0.866, -0.5), (-2.98e-08, 0.9659, -0.2588), (0.0, 1.0, 5.96e-08), (-2.98e-08, 0.9659, 0.2588), (-2.98e-08, 0.866, 0.5), (-2.98e-08, 0.7071, 0.7071), (0.0, 0.5, 0.866), (0.0, 0.2588, 0.9659), (-0.1294, 0.2241, 0.9659), (-0.25, 0.433, 0.866), (-0.3536, 0.6124, 0.7071), (-0.433, 0.75, 0.5), (-0.483, 0.8365, 0.2588), (-0.5, 0.866, 5.96e-08), (-0.483, 0.8365, -0.2588), (-0.433, 0.75, -0.5), (-0.3536, 0.6124, -0.7071), (-0.25, 0.433, -0.866), (-0.1294, 0.2241, -0.9659), (-0.2241, 0.1294, -0.9659), (-0.433, 0.25, -0.866), (-0.6124, 0.3536, -0.7071), (-0.75, 0.433, -0.5), (-0.8365, 0.483, -0.2588), (-0.866, 0.5, 5.96e-08), (-0.8365, 0.483, 0.2588), (-0.75, 0.433, 0.5), (-0.6124, 0.3536, 0.7071), (-0.433, 0.25, 0.866), (-0.2241, 0.1294, 0.9659), (-0.2588, 0.0, 0.9659), (-0.5, 0.0, 0.866), (-0.7071, -5.96e-08, 0.7071), (-0.866, -8.941e-08, 0.5), (-0.9659, -5.96e-08, 0.2588), (-1.0, 0.0, 5.96e-08), (-0.9659, -2.98e-08, -0.2588), (-0.866, -2.98e-08, -0.5), (-0.7071, -5.96e-08, -0.7071), (-0.5, 0.0, -0.866), (-0.2588, -2.98e-08, -0.9659), (-3.372e-07, -1.947e-07, -1.0), (-0.2241, -0.1294, -0.9659), (-0.433, -0.25, -0.866), (-0.6124, -0.3536, -0.7071), (-0.75, -0.433, -0.5), (-0.8365, -0.483, -0.2588), (-0.866, -0.5, 5.96e-08), (-0.8365, -0.483, 0.2588), (-0.75, -0.433, 0.5), (-0.6124, -0.3536, 0.7071), (-0.433, -0.25, 0.866), (-0.2241, -0.1294, 0.9659), (-0.1294, -0.2241, 0.9659), (-0.25, -0.433, 0.866), (-0.3536, -0.6124, 0.7071), (-0.433, -0.75, 0.5), (-0.483, -0.8365, 0.2588), (-0.5, -0.866, 5.96e-08), (-0.483, -0.8365, -0.2588), (-0.433, -0.75, -0.5), (-0.3536, -0.6124, -0.7071), (-0.25, -0.433, -0.866), (-0.1294, -0.2241, -0.9659), (4.47e-08, -0.2588, -0.9659), (0.0, -0.5, -0.866), (8.941e-08, -0.7071, -0.7071), (8.941e-08, -0.866, -0.5), (5.96e-08, -0.9659, -0.2588), (0.0, -1.0, 5.96e-08), (1.49e-07, -0.9659, 0.2588), (8.941e-08, -0.866, 0.5), (1.192e-07, -0.7071, 0.7071), (0.0, -0.5, 0.866), (0.0, -0.2588, 0.9659), (0.1294, -0.2241, 0.9659), (0.25, -0.433, 0.866), (0.3536, -0.6124, 0.7071), (0.433, -0.75, 0.5), (0.483, -0.8365, 0.2588), (0.5, -0.866, 5.96e-08), (0.483, -0.8365, -0.2588), (0.433, -0.75, -0.5), (0.3536, -0.6124, -0.7071), (0.25, -0.433, -0.866), (0.1294, -0.2241, -0.9659), (0.2241, -0.1294, -0.9659), (0.433, -0.25, -0.866), (0.6124, -0.3536, -0.7071), (0.75, -0.433, -0.5), (0.8365, -0.483, -0.2588), (0.866, -0.5, 5.96e-08), (0.8365, -0.483, 0.2588), (0.75, -0.433, 0.5), (0.6124, -0.3536, 0.7071), (0.433, -0.25, 0.866), (0.2241, -0.1294, 0.9659), (1.0, 0.0, 5.96e-08), (0.866, 8.941e-08, -0.5), (0.7071, 1.192e-07, -0.7071)], [], [(75, 9, 8), (8, 9, 10, 7), (7, 10, 11, 133), (133, 11, 12, 132), (132, 12, 13, 6), (6, 13, 14, 131), (131, 14, 15, 5), (5, 15, 16, 4), (4, 16, 17, 3), (3, 17, 18, 2), (2, 18, 19, 1), (19, 0, 1), (20, 0, 19), (18, 21, 20, 19), (17, 22, 21, 18), (16, 23, 22, 17), (15, 24, 23, 16), (14, 25, 24, 15), (13, 26, 25, 14), (12, 27, 26, 13), (11, 28, 27, 12), (10, 29, 28, 11), (9, 30, 29, 10), (75, 30, 9), (75, 31, 30), (30, 31, 32, 29), (29, 32, 33, 28), (28, 33, 34, 27), (27, 34, 35, 26), (26, 35, 36, 25), (25, 36, 37, 24), (24, 37, 38, 23), (23, 38, 39, 22), (22, 39, 40, 21), (21, 40, 41, 20), (41, 0, 20), (42, 0, 41), (40, 43, 42, 41), (39, 44, 43, 40), (38, 45, 44, 39), (37, 46, 45, 38), (36, 47, 46, 37), (35, 48, 47, 36), (34, 49, 48, 35), (33, 50, 49, 34), (32, 51, 50, 33), (31, 52, 51, 32), (75, 52, 31), (75, 53, 52), (52, 53, 54, 51), (51, 54, 55, 50), (50, 55, 56, 49), (49, 56, 57, 48), (48, 57, 58, 47), (47, 58, 59, 46), (46, 59, 60, 45), (45, 60, 61, 44), (44, 61, 62, 43), (43, 62, 63, 42), (63, 0, 42), (64, 0, 63), (62, 65, 64, 63), (61, 66, 65, 62), (60, 67, 66, 61), (59, 68, 67, 60), (58, 69, 68, 59), (57, 70, 69, 58), (56, 71, 70, 57), (55, 72, 71, 56), (54, 73, 72, 55), (53, 74, 73, 54), (75, 74, 53), (75, 76, 74), (74, 76, 77, 73), (73, 77, 78, 72), (72, 78, 79, 71), (71, 79, 80, 70), (70, 80, 81, 69), (69, 81, 82, 68), (68, 82, 83, 67), (67, 83, 84, 66), (66, 84, 85, 65), (65, 85, 86, 64), (86, 0, 64), (87, 0, 86), (85, 88, 87, 86), (84, 89, 88, 85), (83, 90, 89, 84), (82, 91, 90, 83), (81, 92, 91, 82), (80, 93, 92, 81), (79, 94, 93, 80), (78, 95, 94, 79), (77, 96, 95, 78), (76, 97, 96, 77), (75, 97, 76), (75, 98, 97), (97, 98, 99, 96), (96, 99, 100, 95), (95, 100, 101, 94), (94, 101, 102, 93), (93, 102, 103, 92), (92, 103, 104, 91), (91, 104, 105, 90), (90, 105, 106, 89), (89, 106, 107, 88), (88, 107, 108, 87), (108, 0, 87), (109, 0, 108), (107, 110, 109, 108), (106, 111, 110, 107), (105, 112, 111, 106), (104, 113, 112, 105), (103, 114, 113, 104), (102, 115, 114, 103), (101, 116, 115, 102), (100, 117, 116, 101), (99, 118, 117, 100), (98, 119, 118, 99), (75, 119, 98), (75, 120, 119), (119, 120, 121, 118), (118, 121, 122, 117), (117, 122, 123, 116), (116, 123, 124, 115), (115, 124, 125, 114), (114, 125, 126, 113), (113, 126, 127, 112), (112, 127, 128, 111), (111, 128, 129, 110), (110, 129, 130, 109), (130, 0, 109), (1, 0, 130), (129, 2, 1, 130), (128, 3, 2, 129), (127, 4, 3, 128), (126, 5, 4, 127), (125, 131, 5, 126), (124, 6, 131, 125), (123, 132, 6, 124), (122, 133, 132, 123), (121, 7, 133, 122), (120, 8, 7, 121), (75, 8, 120)])
me_sphere_001.polygons.foreach_set('use_smooth', [True] * 144)
me_sphere_001.materials.append(mat_metal)
me_sphere_001.use_remesh_preserve_volume = False
me_sphere_001.use_remesh_preserve_attributes = False
me_sphere_001.use_mirror_vertex_groups = False
me_sphere_001.update()
me_plane_001 = bpy.data.meshes.new('Plane.001')
me_plane_001.from_pydata([(1.0, 1.0, 0.0), (1.0, -1.0, 0.0), (-1.0, -1.0, 0.0), (-1.0, 1.0, 0.0)], [], [(0, 3, 2, 1)])
_uv = me_plane_001.uv_layers.new(name='UVTex')
_uv.uv.foreach_set('vector', [8.941e-08, 0.0, 0.5, 5.96e-08, 0.5, 1.0, 0.0, 1.0])
me_plane_001.materials.append(mat_sky)
me_plane_001.use_remesh_preserve_volume = False
me_plane_001.use_remesh_preserve_attributes = False
me_plane_001.use_mirror_vertex_groups = False
me_plane_001.update()
me_cylinder = bpy.data.meshes.new('Cylinder')
me_cylinder.from_pydata([(0.7071, 1.523, -1.0), (0.8315, 1.372, -1.0), (0.9239, 1.199, -1.0), (0.9808, 1.011, -1.0), (1.0, 7.55e-08, -1.0), (0.9808, -0.7365, -1.0), (0.9239, -0.9241, -1.0), (0.8315, -1.097, -1.0), (0.7071, -1.249, -1.0), (0.5556, -1.373, -1.0), (0.3827, -1.465, -1.0), (0.1951, -1.522, -1.0), (-3.258e-07, -1.541, -1.0), (-0.1951, -1.522, -1.0), (-0.3827, -1.465, -1.0), (-0.5556, -1.373, -1.0), (-0.7071, -1.249, -1.0), (-0.8315, -1.097, -1.0), (-0.9239, -0.9241, -1.0), (-0.9808, -0.7365, -1.0), (-0.9808, 1.011, -1.0), (-0.9239, 1.199, -1.0), (-0.8315, 1.372, -1.0), (-0.7071, 1.523, -1.0), (-0.5556, 1.648, -1.0), (-0.3827, 1.74, -1.0), (-0.1951, 1.797, -1.0), (1.605e-06, 1.816, -1.0), (0.1951, 1.797, -1.0), (0.3827, 1.74, -1.0), (0.5556, 1.648, -1.0), (0.7071, 1.523, 1.0), (0.8315, 1.372, 1.0), (0.9239, 1.199, 1.0), (0.9808, 1.011, 1.0), (1.0, -2.245e-06, 1.0), (0.9808, -0.7365, 1.0), (0.9239, -0.9241, 1.0), (0.8315, -1.097, 1.0), (0.7071, -1.249, 1.0), (0.5556, -1.373, 1.0), (0.3827, -1.465, 1.0), (0.1951, -1.522, 1.0), (9.298e-07, -1.541, 1.0), (-0.1951, -1.522, 1.0), (-0.3827, -1.465, 1.0), (-0.5556, -1.373, 1.0), (-0.7071, -1.249, 1.0), (-0.8315, -1.097, 1.0), (-0.9239, -0.9241, 1.0), (-0.9808, -0.7365, 1.0), (-0.9808, 1.011, 1.0), (-0.9239, 1.199, 1.0), (-0.8315, 1.372, 1.0), (-0.7071, 1.523, 1.0), (-0.5556, 1.648, 1.0), (-0.3827, 1.74, 1.0), (-0.1951, 1.823, 1.0), (-7.28e-06, 1.842, 1.0), (0.1951, 1.797, 1.0), (0.3827, 1.74, 1.0), (0.5556, 1.648, 1.0), (0.0, 0.0, -1.0), (0.0, 0.0, 1.0)], [], [(62, 0, 1), (63, 32, 31), (62, 1, 2), (63, 33, 32), (62, 2, 3), (63, 34, 33), (62, 3, 4), (63, 35, 34), (62, 4, 5), (63, 36, 35), (62, 5, 6), (63, 37, 36), (62, 6, 7), (63, 38, 37), (62, 7, 8), (63, 39, 38), (62, 8, 9), (63, 40, 39), (62, 9, 10), (63, 41, 40), (62, 10, 11), (63, 42, 41), (62, 11, 12), (63, 43, 42), (62, 12, 13), (63, 44, 43), (62, 13, 14), (63, 45, 44), (62, 14, 15), (63, 46, 45), (62, 15, 16), (63, 47, 46), (62, 16, 17), (63, 48, 47), (62, 17, 18), (63, 49, 48), (62, 18, 19), (63, 50, 49), (62, 19, 20), (63, 51, 50), (62, 20, 21), (63, 52, 51), (62, 21, 22), (63, 53, 52), (62, 22, 23), (63, 54, 53), (62, 23, 24), (63, 55, 54), (62, 24, 25), (63, 56, 55), (62, 25, 26), (63, 57, 56), (62, 26, 27), (63, 58, 57), (62, 27, 28), (63, 59, 58), (62, 28, 29), (63, 60, 59), (62, 29, 30), (63, 61, 60), (30, 0, 62), (63, 31, 61), (0, 31, 32, 1), (1, 32, 33, 2), (2, 33, 34, 3), (3, 34, 35, 4), (4, 35, 36, 5), (5, 36, 37, 6), (6, 37, 38, 7), (7, 38, 39, 8), (8, 39, 40, 9), (9, 40, 41, 10), (10, 41, 42, 11), (11, 42, 43, 12), (12, 43, 44, 13), (13, 44, 45, 14), (14, 45, 46, 15), (15, 46, 47, 16), (16, 47, 48, 17), (17, 48, 49, 18), (18, 49, 50, 19), (19, 50, 51, 20), (20, 51, 52, 21), (21, 52, 53, 22), (22, 53, 54, 23), (23, 54, 55, 24), (24, 55, 56, 25), (25, 56, 57, 26), (26, 57, 58, 27), (27, 58, 59, 28), (28, 59, 60, 29), (29, 60, 61, 30), (31, 0, 30, 61)])
me_cylinder.polygons.foreach_set('use_smooth', [True] * 93)
me_cylinder.materials.append(mat_ground)
me_cylinder.use_remesh_preserve_volume = False
me_cylinder.use_remesh_preserve_attributes = False
me_cylinder.use_mirror_vertex_groups = False
me_cylinder.update()
me_plane = bpy.data.meshes.new('Plane')
me_plane.from_pydata([(1.0, 1.992, -4.337e-08), (1.0, -0.007725, -4.337e-08), (-1.0, -0.007725, -4.337e-08), (-1.0, 1.992, -4.337e-08)], [], [(0, 3, 2, 1)])
_uv = me_plane.uv_layers.new(name='UVTex')
_uv.uv.foreach_set('vector', [1.0, 1.0, 1.017e-07, 1.0, 0.0, -1.017e-07, 1.0, 2.035e-07])
me_plane.materials.append(mat_forest)
me_plane.use_remesh_preserve_volume = False
me_plane.use_remesh_preserve_attributes = False
me_plane.use_mirror_vertex_groups = False
me_plane.update()
me_cylinder_002 = bpy.data.meshes.new('Cylinder.002')
me_cylinder_002.from_pydata([(0.7071, 0.7071, -1.0), (0.9659, 0.2588, -1.0), (0.9659, -0.2588, -1.0), (0.7071, -0.7071, -1.0), (0.2588, -0.9659, -1.0), (-0.2588, -0.9659, -1.0), (-0.7071, -0.7071, -1.0), (-0.9659, -0.2588, -1.0), (-0.9659, 0.2588, -1.0), (-0.7071, 0.7071, -1.0), (-0.2588, 0.9659, -1.0), (0.2588, 0.9659, -1.0), (0.7071, 0.7071, 1.0), (0.9659, 0.2588, 1.0), (0.9659, -0.2588, 1.0), (0.7071, -0.7071, 1.0), (0.2588, -0.9659, 1.0), (-0.2588, -0.9659, 1.0), (-0.7071, -0.7071, 1.0), (-0.9659, -0.2588, 1.0), (-0.9659, 0.2588, 1.0), (-0.7071, 0.7071, 1.0), (-0.2588, 0.9659, 1.0), (0.2588, 0.9659, 1.0), (0.0, 0.0, -1.0), (0.0, 0.0, 1.0)], [], [(24, 0, 1), (25, 13, 12), (24, 1, 2), (25, 14, 13), (24, 2, 3), (25, 15, 14), (24, 3, 4), (25, 16, 15), (24, 4, 5), (25, 17, 16), (24, 5, 6), (25, 18, 17), (24, 6, 7), (25, 19, 18), (24, 7, 8), (25, 20, 19), (24, 8, 9), (25, 21, 20), (24, 9, 10), (25, 22, 21), (24, 10, 11), (25, 23, 22), (11, 0, 24), (25, 12, 23), (0, 12, 13, 1), (1, 13, 14, 2), (2, 14, 15, 3), (3, 15, 16, 4), (4, 16, 17, 5), (5, 17, 18, 6), (6, 18, 19, 7), (7, 19, 20, 8), (8, 20, 21, 9), (9, 21, 22, 10), (10, 22, 23, 11), (12, 0, 11, 23)])
me_cylinder_002.materials.append(mat_emiteste)
me_cylinder_002.use_remesh_preserve_volume = False
me_cylinder_002.use_remesh_preserve_attributes = False
me_cylinder_002.use_mirror_vertex_groups = False
me_cylinder_002.update()
me_sphere_002 = bpy.data.meshes.new('Sphere.002')
me_sphere_002.from_pydata([(0.0, 0.0, 1.0), (0.2588, 0.0, 0.9659), (0.5, 0.0, 0.866), (0.7071, 0.0, 0.7071), (0.866, 0.0, 0.5), (0.9659, 0.0, 0.2588), (1.0, 0.0, 7.55e-08), (0.9659, 0.0, -0.2588), (0.866, 0.0, -0.5), (0.7071, 0.0, -0.7071), (0.5, 0.0, -0.866), (0.2588, 0.0, -0.9659), (0.1294, 0.2241, -0.9659), (0.25, 0.433, -0.866), (0.3536, 0.6124, -0.7071), (0.433, 0.75, -0.5), (0.483, 0.8365, -0.2588), (0.5, 0.866, 5.96e-08), (0.483, 0.8365, 0.2588), (0.433, 0.75, 0.5), (0.3536, 0.6124, 0.7071), (0.25, 0.433, 0.866), (0.1294, 0.2241, 0.9659), (-0.1294, 0.2241, 0.9659), (-0.25, 0.433, 0.866), (-0.3536, 0.6124, 0.7071), (-0.433, 0.75, 0.5), (-0.483, 0.8365, 0.2588), (-0.5, 0.866, 5.96e-08), (-0.483, 0.8365, -0.2588), (-0.433, 0.75, -0.5), (-0.3536, 0.6124, -0.7071), (-0.25, 0.433, -0.866), (-0.1294, 0.2241, -0.9659), (-0.2588, -1.49e-08, -0.9659), (-0.5, -2.98e-08, -0.866), (-0.7071, -5.96e-08, -0.7071), (-0.866, -8.941e-08, -0.5), (-0.9659, -2.98e-08, -0.2588), (-1.0, -5.96e-08, 5.96e-08), (-0.9659, -8.941e-08, 0.2588), (-0.866, -5.96e-08, 0.5), (-0.7071, -2.98e-08, 0.7071), (-0.5, -2.98e-08, 0.866), (-0.2588, -1.49e-08, 0.9659), (-0.1294, -0.2241, 0.9659), (-0.25, -0.433, 0.866), (-0.3536, -0.6124, 0.7071), (-0.433, -0.75, 0.5), (-0.483, -0.8365, 0.2588), (-0.5, -0.866, 5.96e-08), (-0.483, -0.8365, -0.2588), (-0.433, -0.75, -0.5), (-0.3536, -0.6124, -0.7071), (-0.25, -0.433, -0.866), (-0.1294, -0.2241, -0.9659), (-1.947e-07, -3.372e-07, -1.0), (0.1294, -0.2241, -0.9659), (0.25, -0.433, -0.866), (0.3536, -0.6124, -0.7071), (0.433, -0.75, -0.5), (0.483, -0.8365, -0.2588), (0.5, -0.866, 5.96e-08), (0.483, -0.8365, 0.2588), (0.433, -0.75, 0.5), (0.3536, -0.6124, 0.7071), (0.25, -0.433, 0.866), (0.1294, -0.2241, 0.9659)], [], [(56, 12, 11), (11, 12, 13, 10), (10, 13, 14, 9), (9, 14, 15, 8), (8, 15, 16, 7), (7, 16, 17, 6), (6, 17, 18, 5), (5, 18, 19, 4), (4, 19, 20, 3), (3, 20, 21, 2), (2, 21, 22, 1), (22, 0, 1), (23, 0, 22), (21, 24, 23, 22), (20, 25, 24, 21), (19, 26, 25, 20), (18, 27, 26, 19), (17, 28, 27, 18), (16, 29, 28, 17), (15, 30, 29, 16), (14, 31, 30, 15), (13, 32, 31, 14), (12, 33, 32, 13), (56, 33, 12), (56, 34, 33), (33, 34, 35, 32), (32, 35, 36, 31), (31, 36, 37, 30), (30, 37, 38, 29), (29, 38, 39, 28), (28, 39, 40, 27), (27, 40, 41, 26), (26, 41, 42, 25), (25, 42, 43, 24), (24, 43, 44, 23), (44, 0, 23), (45, 0, 44), (43, 46, 45, 44), (42, 47, 46, 43), (41, 48, 47, 42), (40, 49, 48, 41), (39, 50, 49, 40), (38, 51, 50, 39), (37, 52, 51, 38), (36, 53, 52, 37), (35, 54, 53, 36), (34, 55, 54, 35), (56, 55, 34), (56, 57, 55), (55, 57, 58, 54), (54, 58, 59, 53), (53, 59, 60, 52), (52, 60, 61, 51), (51, 61, 62, 50), (50, 62, 63, 49), (49, 63, 64, 48), (48, 64, 65, 47), (47, 65, 66, 46), (46, 66, 67, 45), (67, 0, 45), (1, 0, 67), (66, 2, 1, 67), (65, 3, 2, 66), (64, 4, 3, 65), (63, 5, 4, 64), (62, 6, 5, 63), (61, 7, 6, 62), (60, 8, 7, 61), (59, 9, 8, 60), (58, 10, 9, 59), (57, 11, 10, 58), (56, 11, 57)])
me_sphere_002.materials.append(mat_door)
me_sphere_002.use_remesh_preserve_volume = False
me_sphere_002.use_remesh_preserve_attributes = False
me_sphere_002.use_mirror_vertex_groups = False
me_sphere_002.update()
me_cylinder_001 = bpy.data.meshes.new('Cylinder.001')
me_cylinder_001.from_pydata([(2.503, 2.503, -0.4123), (3.42, 0.9163, -0.4123), (3.42, -0.9163, -0.4123), (2.503, -2.503, -0.4123), (0.9163, -3.42, -0.4123), (-0.9163, -3.42, -0.4123), (-2.503, -2.503, -0.4123), (-3.42, -0.9163, -0.4123), (-3.42, 0.9163, -0.4123), (-2.503, 2.503, -0.4123), (-0.9163, 3.42, -0.4123), (0.9163, 3.42, -0.4123), (2.503, 2.503, 0.4123), (3.42, 0.9163, 0.4123), (3.42, -0.9163, 0.4123), (2.503, -2.503, 0.4123), (0.9163, -3.42, 0.4123), (-0.9163, -3.42, 0.4123), (-2.503, -2.503, 0.4123), (-3.42, -0.9163, 0.4123), (-3.42, 0.9163, 0.4123), (-2.503, 2.503, 0.4123), (-0.9163, 3.42, 0.4123), (0.9163, 3.42, 0.4123), (2.796, 2.796, 1.468), (1.023, 3.819, 1.468), (2.796, 2.796, -1.468), (1.023, 3.819, -1.468), (-1.023, 3.819, 1.468), (-1.023, 3.819, -1.468), (-2.796, 2.796, 1.468), (-2.796, 2.796, -1.468), (-3.819, 1.023, 1.468), (-3.819, 1.023, -1.468), (-3.819, -1.023, 1.468), (-3.819, -1.023, -1.468), (-2.796, -2.796, 1.468), (-2.796, -2.796, -1.468), (-1.023, -3.819, 1.468), (-1.023, -3.819, -1.468), (1.023, -3.819, 1.468), (1.023, -3.819, -1.468), (2.796, -2.796, 1.468), (2.796, -2.796, -1.468), (3.819, -1.023, 1.468), (3.819, -1.023, -1.468), (3.819, 1.023, 1.468), (3.819, 1.023, -1.468), (-8.345e-07, 0.0, -0.4123)], [(4, 48), (10, 48)], [(23, 12, 24, 25), (0, 11, 27, 26), (22, 23, 25, 28), (11, 10, 29, 27), (21, 22, 28, 30), (10, 9, 31, 29), (20, 21, 30, 32), (9, 8, 33, 31), (19, 20, 32, 34), (8, 7, 35, 33), (18, 19, 34, 36), (7, 6, 37, 35), (17, 18, 36, 38), (6, 5, 39, 37), (16, 17, 38, 40), (5, 4, 41, 39), (15, 16, 40, 42), (4, 3, 43, 41), (14, 15, 42, 44), (3, 2, 45, 43), (13, 14, 44, 46), (2, 1, 47, 45), (12, 13, 46, 24), (1, 0, 26, 47), (24, 26, 27, 25), (29, 28, 25, 27), (31, 30, 28, 29), (33, 32, 30, 31), (35, 34, 32, 33), (37, 36, 34, 35), (39, 38, 36, 37), (41, 40, 38, 39), (43, 42, 40, 41), (45, 44, 42, 43), (47, 46, 44, 45), (26, 24, 46, 47)])
me_cylinder_001.materials.append(mat_particle2)
me_cylinder_001.use_remesh_preserve_volume = False
me_cylinder_001.use_remesh_preserve_attributes = False
me_cylinder_001.use_mirror_vertex_groups = False
me_cylinder_001.update()
arm_armature = bpy.data.armatures.new('Armature')  # bones are not reproduced

# ---- objects
ob_plane_002 = bpy.data.objects.new('Plane.002', me_plane_002)
ob_cube = bpy.data.objects.new('Cube', me_cube_001)
ob_cone = bpy.data.objects.new('Cone', me_cone)
ob_cone_001 = bpy.data.objects.new('Cone.001', me_cone_001)
ob_cone_003 = bpy.data.objects.new('Cone.003', me_cone_003)
ob_arm_disc = bpy.data.objects.new('Arm-disc', arm_armature)
ob_sphere = bpy.data.objects.new('Sphere', me_sphere)
ob_cone_002 = bpy.data.objects.new('Cone.002', me_cone_002)
ob_sphere_001 = bpy.data.objects.new('Sphere.001', me_sphere_001)
ob_plane_001 = bpy.data.objects.new('Plane.001', me_plane_001)
ob_cylinder = bpy.data.objects.new('Cylinder', me_cylinder)
ob_lamp_001 = bpy.data.objects.new('Lamp.001', light_lamp_001)
ob_lamp = bpy.data.objects.new('Lamp', light_lamp)
ob_camera_001 = bpy.data.objects.new('Camera.001', cam_camera_001)
ob_plane = bpy.data.objects.new('Plane', me_plane)
ob_camera = bpy.data.objects.new('Camera', cam_camera)
ob_disc = bpy.data.objects.new('disc', me_cylinder_002)
ob_bullets = bpy.data.objects.new('bullets', me_sphere_002)
ob_particle = bpy.data.objects.new('particle', me_cylinder_001)

# ---- transforms, parenting, visibility, modifiers, constraints
ob_plane_002.location = (0.008079, 4.036, 0.001167)
ob_plane_002.rotation_euler = (1.571, -3.142, -5.847e-15)
ob_plane_002.scale = (3.851, 1.94, 1.94)
ob_plane_002.lock_rotations_4d = False
ob_plane_002.empty_display_type = 'ARROWS'
ob_plane_002.lineart.crease_threshold = 0.0
ob_cube.location = (-0.007847, 1.7, -0.4422)
ob_cube.scale = (0.8216, 0.8216, 0.1079)
ob_cube.lock_rotations_4d = False
ob_cube.empty_display_type = 'ARROWS'
ob_cube.lineart.crease_threshold = 0.0
_m = ob_cube.modifiers.new('Subsurf', 'SUBSURF')
_m.uv_smooth = 'PRESERVE_CORNERS'
_m.quality = 2
_m.levels = 2
_m.show_only_control_edges = False
ob_cone.parent = ob_cube
ob_cone.matrix_parent_inverse = Matrix(((1.217, 0.0, 0.0, 0.009551), (0.0, 1.217, 0.0, -2.069), (0.0, 0.0, 9.267, 4.37), (0.0, 0.0, 0.0, 1.0)))
ob_cone.location = (0.01515, 1.723, 0.3124)
ob_cone.rotation_euler = (0.0, 0.0, -0.2826)
ob_cone.scale = (0.6748, 0.6748, 0.6748)
ob_cone.lock_rotations_4d = False
ob_cone.empty_display_type = 'ARROWS'
ob_cone.lineart.crease_threshold = 0.0
_vg = ob_cone.vertex_groups.new(name='door')
_m = ob_cone.modifiers.new('Subsurf', 'SUBSURF')
_m.uv_smooth = 'PRESERVE_CORNERS'
_m.quality = 2
_m.show_only_control_edges = False
ob_cone_001.parent = ob_cone
ob_cone_001.matrix_parent_inverse = Matrix(((1.423, -0.4132, 0.0, 0.6902), (0.4132, 1.423, 0.0, -2.458), (-1.49e-08, -2.98e-08, 1.482, -0.4629), (0.0, 0.0, 0.0, 1.0)))
ob_cone_001.location = (0.01515, 1.723, 0.3726)
ob_cone_001.rotation_euler = (6.846e-08, 3.142, -0.4571)
ob_cone_001.scale = (0.09736, 0.09736, 0.09736)
ob_cone_001.lock_rotations_4d = False
ob_cone_001.empty_display_type = 'ARROWS'
ob_cone_001.lineart.crease_threshold = 0.0
_m = ob_cone_001.modifiers.new('Subsurf', 'SUBSURF')
_m.uv_smooth = 'PRESERVE_CORNERS'
_m.quality = 2
_m.show_only_control_edges = False
ob_cone_003.parent = ob_cube
ob_cone_003.matrix_parent_inverse = Matrix(((1.217, 0.0, 0.0, 0.009551), (0.0, 1.217, 0.0, -2.069), (0.0, 0.0, 9.267, 4.37), (0.0, 0.0, 0.0, 1.0)))
ob_cone_003.location = (-0.4753, 2.695, 0.168)
ob_cone_003.rotation_euler = (-4.81e-09, -0.4444, 2.129e-08)
ob_cone_003.scale = (0.1859, 0.1859, 0.3528)
ob_cone_003.lock_rotations_4d = False
ob_cone_003.empty_display_type = 'ARROWS'
ob_cone_003.lineart.crease_threshold = 0.0
_vg = ob_cone_003.vertex_groups.new(name='Group')
for _i, _w in zip([0, 1, 2, 3, 4, 5, 6, 7, 8, 9, 10, 11, 12, 13, 14, 15, 16, 17, 18, 19, 20, 21, 22, 23, 24, 25, 26, 27, 28, 29, 30, 31, 32, 33, 34, 35, 36, 37, 38, 39, 40, 41, 42, 43, 44, 45, 46, 47, 48, 49, 50, 51, 52, 53, 54, 55, 56, 57, 58, 59, 60, 61, 62, 63, 64, 65, 66, 67, 68, 69, 70, 71, 72, 73, 74, 75, 76, 77, 78, 79, 80, 81, 82, 83, 84, 85, 86, 87, 88, 89, 90, 91, 92, 93, 94, 95, 96, 97, 98, 99, 100, 101, 102, 103, 104, 105, 106, 107, 108, 109], [1.0, 1.0, 1.0, 1.0, 1.0, 1.0, 1.0, 1.0, 1.0, 1.0, 1.0, 1.0, 1.0, 1.0, 1.0, 0.9999, 1.0, 1.0, 1.0, 1.0, 1.0, 1.0, 1.0, 1.0, 1.0, 1.0, 1.0, 1.0, 1.0, 1.0, 1.0, 1.0, 1.0, 1.0, 1.0, 1.0, 1.0, 1.0, 1.0, 1.0, 1.0, 1.0, 1.0, 1.0, 1.0, 1.0, 1.0, 1.0, 1.0, 1.0, 0.9972, 1.0, 1.0, 1.0, 1.0, 1.0, 1.0, 1.0, 1.0, 1.0, 1.0, 1.0, 1.0, 1.0, 1.0, 1.0, 0.999, 1.0, 1.0, 1.0, 1.0, 1.0, 1.0, 1.0, 1.0, 1.0, 1.0, 1.0, 1.0, 1.0, 1.0, 1.0, 1.0, 1.0, 1.0, 1.0, 1.0, 1.0, 1.0, 1.0, 1.0, 1.0, 1.0, 1.0, 0.9999, 0.9989, 1.0, 1.0, 1.0, 0.9999, 1.0, 1.0, 1.0, 1.0, 1.0, 1.0, 1.0, 1.0, 1.0, 1.0]): _vg.add([_i], _w, 'REPLACE')
_m = ob_cone_003.modifiers.new('Armature', 'ARMATURE')
_m.use_bone_envelopes = True
ob_arm_disc.parent = ob_cube
ob_arm_disc.matrix_parent_inverse = Matrix(((1.217, 0.0, 0.0, 0.009551), (0.0, 1.217, 0.0, -2.069), (0.0, 0.0, 9.267, 4.37), (0.0, 0.0, 0.0, 1.0)))
ob_arm_disc.location = (-0.3372, 2.695, -0.118)
ob_arm_disc.rotation_euler = (-4.81e-09, -0.4444, 2.129e-08)
ob_arm_disc.scale = (0.6099, 0.6099, 0.6099)
ob_arm_disc.lock_rotations_4d = False
ob_arm_disc.empty_display_type = 'ARROWS'
ob_arm_disc.lineart.crease_threshold = 0.0
ob_sphere.parent = ob_cube
ob_sphere.matrix_parent_inverse = Matrix(((1.217, 0.0, 0.0, 0.009551), (0.0, 1.217, 0.0, -2.069), (0.0, 0.0, 9.267, 4.37), (0.0, 0.0, 0.0, 1.0)))
ob_sphere.location = (-0.8363, 2.695, 0.916)
ob_sphere.rotation_euler = (-4.81e-09, -0.4444, 2.129e-08)
ob_sphere.scale = (0.6099, 0.6099, 0.6099)
ob_sphere.lock_rotations_4d = False
ob_sphere.empty_display_type = 'ARROWS'
ob_sphere.lineart.crease_threshold = 0.0
_vg = ob_sphere.vertex_groups.new(name='Bone.001')
for _i, _w in zip([0, 1, 2, 3, 4, 5, 6, 7, 8, 9, 10, 11, 12, 13, 14, 15, 16, 17, 18, 19, 20, 21, 22, 23, 24, 25, 26, 27, 28, 29, 30, 31, 32, 33, 34, 35, 36, 37, 38, 39, 40, 41, 42, 43, 44, 45, 46, 47, 48, 49, 50, 51, 52, 53, 54, 55, 56, 57, 58, 59, 60, 61, 62, 63, 64, 65, 66, 67, 68, 69, 70, 71, 72, 73, 74, 75, 76, 77, 78, 79, 80, 81, 82, 83, 84, 85, 86, 87, 88, 89, 90, 91, 92, 93, 94, 95, 96, 97, 98, 99, 100, 101, 102, 103, 104, 105, 106, 107, 108, 109, 110, 111, 112, 113, 114, 115, 116, 117, 118, 119, 120, 121, 122, 123, 124, 125, 126, 127, 128, 129, 130, 131, 132, 133, 134, 135, 136, 137, 138, 139, 140, 141, 142, 143, 144, 145, 146, 147, 148, 149, 150, 151, 152, 153, 154, 155, 156, 157, 158, 159, 160, 161, 162, 163, 164, 165, 166, 167, 168, 169, 170, 171, 172, 173, 174, 175, 176, 177, 178, 179, 180, 181, 182, 183, 184, 185, 186, 187, 188, 189, 190, 191, 192, 193, 194, 195, 196, 197, 198, 199, 200, 201, 202, 203, 204, 205, 206, 207, 208, 209, 210, 211, 212, 213, 214, 215, 216, 217, 218, 219, 220, 221, 222, 223, 224, 225], [1.0, 1.0, 1.0, 1.0, 0.999, 0.9999, 1.0, 1.0, 0.9998, 1.0, 1.0, 1.0, 1.0, 1.0, 1.0, 1.0, 1.0, 1.0, 1.0, 1.0, 1.0, 1.0, 1.0, 1.0, 0.9995, 0.9996, 1.0, 1.0, 1.0, 1.0, 0.9995, 1.0, 1.0, 1.0, 1.0, 1.0, 1.0, 1.0, 1.0, 1.0, 1.0, 1.0, 0.9999, 0.9999, 0.9997, 1.0, 1.0, 1.0, 1.0, 1.0, 1.0, 0.9993, 1.0, 1.0, 1.0, 0.9894, 1.0, 1.0, 1.0, 1.0, 1.0, 1.0, 1.0, 1.0, 1.0, 1.0, 1.0, 1.0, 1.0, 1.0, 1.0, 1.0, 1.0, 1.0, 1.0, 1.0, 1.0, 1.0, 1.0, 1.0, 1.0, 1.0, 1.0, 1.0, 1.0, 1.0, 1.0, 1.0, 1.0, 1.0, 1.0, 1.0, 1.0, 1.0, 1.0, 1.0, 1.0, 1.0, 1.0, 1.0, 1.0, 0.9999, 1.0, 0.9998, 0.9998, 1.0, 1.0, 1.0, 1.0, 1.0, 0.9938, 0.9985, 1.0, 1.0, 1.0, 1.0, 1.0, 1.0, 0.9996, 0.9998, 0.9858, 0.9999, 1.0, 1.0, 1.0, 1.0, 1.0, 1.0, 0.9997, 1.0, 1.0, 1.0, 1.0, 1.0, 1.0, 1.0, 1.0, 0.9993, 0.9999, 0.9997, 0.9998, 1.0, 1.0, 1.0, 1.0, 0.9998, 0.9998, 1.0, 1.0, 0.9976, 1.0, 1.0, 1.0, 1.0, 1.0, 1.0, 1.0, 1.0, 1.0, 1.0, 1.0, 1.0, 0.9999, 1.0, 1.0, 1.0, 1.0, 1.0, 1.0, 1.0, 1.0, 0.9988, 0.9766, 1.0, 1.0, 1.0, 0.9998, 0.9999, 1.0, 0.9996, 1.0, 1.0, 1.0, 0.998, 0.9997, 0.9928, 1.0, 1.0, 1.0, 1.0, 1.0, 1.0, 1.0, 1.0, 0.9999, 0.9998, 0.9996, 1.0, 0.9995, 1.0, 1.0, 1.0, 0.9965, 1.0, 1.0, 1.0, 1.0, 0.9996, 1.0, 0.9997, 1.0, 1.0, 1.0, 1.0, 0.9249, 0.9936, 1.0, 0.9987, 0.9997, 1.0, 1.0, 0.9983, 0.9982, 1.0, 1.0, 1.0]): _vg.add([_i], _w, 'REPLACE')
_vg = ob_sphere.vertex_groups.new(name='emit')
_vg = ob_sphere.vertex_groups.new(name='inner')
_vg.add([129, 130, 131, 147, 148, 159, 160, 171, 172, 183, 184, 195, 196, 207, 208, 219, 220], 1.0, 'REPLACE')
_m = ob_sphere.modifiers.new('Armature', 'ARMATURE')
_m.object = ob_arm_disc
_m.use_bone_envelopes = True
_m = ob_sphere.modifiers.new('ParticleSystem 1', 'PARTICLE_SYSTEM')
ob_cone_002.parent = ob_cube
ob_cone_002.matrix_parent_inverse = Matrix(((1.217, 0.0, 0.0, 0.009551), (0.0, 1.217, 0.0, -2.069), (0.0, 0.0, 9.267, 4.37), (0.0, 0.0, 0.0, 1.0)))
ob_cone_002.location = (-0.7171, 2.695, 0.6778)
ob_cone_002.rotation_euler = (-9.649e-10, -0.4444, 4.258e-08)
ob_cone_002.scale = (0.02812, 0.02812, 0.2152)
ob_cone_002.lock_rotations_4d = False
ob_cone_002.empty_display_type = 'ARROWS'
ob_cone_002.lineart.crease_threshold = 0.0
_vg = ob_cone_002.vertex_groups.new(name='Bone.001')
_vg.add([0, 1, 2, 3, 4, 5, 6, 7, 8, 9, 10, 11, 12, 13], 1.0, 'REPLACE')
_m = ob_cone_002.modifiers.new('Armature', 'ARMATURE')
_m.object = ob_arm_disc
_m.use_bone_envelopes = True
ob_sphere_001.parent = ob_cube
ob_sphere_001.matrix_parent_inverse = Matrix(((1.217, 0.0, 0.0, 0.009551), (0.0, 1.217, 0.0, -2.069), (0.0, 0.0, 9.267, 4.37), (0.0, 0.0, 0.0, 1.0)))
ob_sphere_001.location = (-0.8047, 2.695, 0.8625)
ob_sphere_001.rotation_euler = (-9.649e-10, -0.4444, 4.258e-08)
ob_sphere_001.scale = (0.02629, 0.02629, 0.02629)
ob_sphere_001.lock_rotations_4d = False
ob_sphere_001.empty_display_type = 'ARROWS'
ob_sphere_001.lineart.crease_threshold = 0.0
_vg = ob_sphere_001.vertex_groups.new(name='Bone.001')
for _i, _w in zip([0, 1, 2, 3, 4, 5, 6, 7, 8, 9, 10, 11, 12, 13, 14, 15, 16, 17, 18, 19, 20, 21, 22, 23, 24, 25, 26, 27, 28, 29, 30, 31, 32, 33, 34, 35, 36, 37, 38, 39, 40, 41, 42, 43, 44, 45, 46, 47, 48, 49, 50, 51, 52, 53, 54, 55, 56, 57, 58, 59, 60, 61, 62, 63, 64, 65, 66, 67, 68, 69, 70, 71, 72, 73, 74, 75, 76, 77, 78, 79, 80, 81, 82, 83, 84, 85, 86, 87, 88, 89, 90, 91, 92, 93, 94, 95, 96, 97, 98, 99, 100, 101, 102, 103, 104, 105, 106, 107, 108, 109, 110, 111, 112, 113, 114, 115, 116, 117, 118, 119, 120, 121, 122, 123, 124, 125, 126, 127, 128, 129, 130, 131, 132, 133], [1.0, 1.0, 1.0, 1.0, 1.0, 1.0, 1.0, 1.0, 1.0, 1.0, 1.0, 1.0, 1.0, 1.0, 1.0, 1.0, 1.0, 1.0, 1.0, 1.0, 1.0, 1.0, 1.0, 1.0, 1.0, 1.0, 1.0, 1.0, 1.0, 1.0, 1.0, 1.0, 1.0, 1.0, 1.0, 1.0, 1.0, 1.0, 1.0, 1.0, 1.0, 1.0, 1.0, 1.0, 1.0, 1.0, 1.0, 1.0, 1.0, 1.0, 1.0, 1.0, 1.0, 1.0, 1.0, 1.0, 1.0, 1.0, 1.0, 1.0, 1.0, 1.0, 1.0, 1.0, 1.0, 1.0, 1.0, 1.0, 1.0, 1.0, 0.9615, 0.9891, 1.0, 1.0, 1.0, 1.0, 1.0, 1.0, 1.0, 1.0, 1.0, 1.0, 1.0, 1.0, 1.0, 1.0, 1.0, 1.0, 1.0, 1.0, 1.0, 1.0, 1.0, 1.0, 1.0, 1.0, 1.0, 1.0, 1.0, 1.0, 1.0, 1.0, 1.0, 1.0, 1.0, 1.0, 1.0, 1.0, 1.0, 1.0, 1.0, 1.0, 1.0, 1.0, 1.0, 1.0, 1.0, 1.0, 1.0, 1.0, 1.0, 1.0, 1.0, 1.0, 1.0, 1.0, 1.0, 1.0, 1.0, 1.0, 1.0, 1.0, 1.0, 1.0]): _vg.add([_i], _w, 'REPLACE')
_m = ob_sphere_001.modifiers.new('Armature', 'ARMATURE')
_m.object = ob_arm_disc
_m.use_bone_envelopes = True
ob_plane_001.location = (0.0, 3.22, 0.0)
ob_plane_001.rotation_euler = (1.571, 2.22e-16, 2.22e-16)
ob_plane_001.scale = (3.665, 1.832, 1.832)
ob_plane_001.lock_rotations_4d = False
ob_plane_001.empty_display_type = 'ARROWS'
ob_plane_001.lineart.crease_threshold = 0.0
ob_cylinder.location = (-3.182e-16, 1.546, -1.069)
ob_cylinder.rotation_euler = (3.423e-08, 1.571, 0.0)
ob_cylinder.scale = (0.7803, 1.0, 3.564)
ob_cylinder.lock_rotations_4d = False
ob_cylinder.empty_display_type = 'ARROWS'
ob_cylinder.lineart.crease_threshold = 0.0
ob_lamp_001.location = (-6.903e-16, -1.529, 15.13)
ob_lamp_001.rotation_euler = (2.829, -3.142, -5.602e-15)
ob_lamp_001.lock_rotations_4d = False
ob_lamp_001.empty_display_type = 'ARROWS'
ob_lamp_001.lineart.crease_threshold = 0.0
ob_lamp.location = (0.0, -14.42, 0.08556)
ob_lamp.rotation_euler = (1.541, 2.219e-16, 2.155e-16)
ob_lamp.lock_rotations_4d = False
ob_lamp.empty_display_type = 'ARROWS'
ob_lamp.lineart.crease_threshold = 0.0
ob_camera_001.location = (0.0, -4.367, 0.0)
ob_camera_001.rotation_euler = (1.571, 2.22e-16, 2.22e-16)
ob_camera_001.lock_rotations_4d = False
ob_camera_001.empty_display_type = 'ARROWS'
ob_camera_001.lineart.crease_threshold = 0.0
ob_plane.location = (0.0, 0.0, -0.9811)
ob_plane.rotation_euler = (1.571, 2.22e-16, 2.22e-16)
ob_plane.scale = (2.0, 1.0, 1.0)
ob_plane.lock_rotations_4d = False
ob_plane.empty_display_type = 'ARROWS'
ob_plane.lineart.crease_threshold = 0.0
ob_camera.location = (-3.681, -0.6098, 2.77)
ob_camera.rotation_euler = (1.109, 0.01082, -0.7466)
ob_camera.lock_rotations_4d = False
ob_camera.empty_display_type = 'ARROWS'
ob_camera.color = (0.0, 0.0, 0.0, 0.0)
ob_camera.display_type = 'WIRE'
ob_camera.lineart.crease_threshold = 0.0
ob_disc.location = (-0.784, 2.594, 0.6296)
ob_disc.rotation_euler = (0.4331, -0.676, -0.201)
ob_disc.scale = (0.2643, 0.2643, 0.008209)
ob_disc.lock_rotations_4d = False
ob_disc.empty_display_type = 'ARROWS'
ob_disc.show_instancer_for_render = False
ob_disc.lineart.crease_threshold = 0.0
_vg = ob_disc.vertex_groups.new(name='upper')
_m = ob_disc.modifiers.new('ParticleSystem 1', 'PARTICLE_SYSTEM')
ob_bullets.location = (0.09385, 0.1021, 0.245)
ob_bullets.scale = (0.1456, 0.1456, 0.1456)
ob_bullets.lock_rotations_4d = False
ob_bullets.empty_display_type = 'ARROWS'
ob_bullets.lineart.crease_threshold = 0.0
ob_particle.location = (-0.1531, -0.1293, 0.1053)
ob_particle.rotation_euler = (0.03465, -0.8382, 0.5267)
ob_particle.scale = (0.1029, 0.1029, 0.02125)
ob_particle.lock_rotations_4d = False
ob_particle.empty_display_type = 'ARROWS'
ob_particle.lineart.crease_threshold = 0.0
_vg = ob_particle.vertex_groups.new(name='emitente')

# ---- collection membership
col_collection_1.objects.link(ob_plane_002)
col_collection_1.objects.link(ob_cube)
col_collection_1.objects.link(ob_cone)
col_collection_1.objects.link(ob_cone_001)
col_collection_1.objects.link(ob_cone_003)
col_collection_1.objects.link(ob_arm_disc)
col_collection_1.objects.link(ob_sphere)
col_collection_1.objects.link(ob_cone_002)
col_collection_1.objects.link(ob_sphere_001)
col_collection_1.objects.link(ob_plane_001)
col_collection_1.objects.link(ob_cylinder)
col_collection_1.objects.link(ob_lamp_001)
col_collection_1.objects.link(ob_lamp)
col_collection_1.objects.link(ob_camera_001)
col_collection_1.objects.link(ob_plane)
col_collection_1.objects.link(ob_camera)
col_collection_6.objects.link(ob_disc)
col_collection_6.objects.link(ob_bullets)
col_collection_11.objects.link(ob_particle)

# ---- scene / render settings (as saved in the file)
scene.camera = ob_camera_001
scene.frame_start = 1; scene.frame_end = 10; scene.frame_set(1)
scene.render.engine = 'BLENDER_EEVEE_NEXT'
scene.render.image_settings.color_mode = 'RGB'
scene.render.image_settings.compression = 90
scene.render.resolution_x = 600
scene.render.resolution_y = 300
scene.render.pixel_aspect_x = 100.0
scene.render.pixel_aspect_y = 100.0
scene.render.fps = 25
scene.render.dither_intensity = 0.0
scene.render.use_compositing = False
scene.render.use_sequencer = False
scene.render.bake_margin = 2
scene.render.bake_bias = 0.0
scene.render.use_stamp_time = False
scene.render.use_stamp_date = False
scene.render.use_stamp_frame = False
scene.render.use_stamp_camera = False
scene.render.use_stamp_scene = False
scene.render.use_stamp_filename = False
scene.render.use_stamp_render_time = False
scene.render.stamp_font_size = 0
scene.cycles.use_denoising = False
scene.cycles.samples = 10
scene.cycles.sampling_pattern = 'TABULATED_SOBOL'
scene.cycles.light_sampling_threshold = 0.0
scene.cycles.use_adaptive_sampling = False
scene.cycles.use_light_tree = False
scene.cycles.blur_glossy = 0.0
scene.cycles.volume_bounces = 1
scene.cycles.pixel_filter_type = 'GAUSSIAN'
scene.cycles.sample_clamp_indirect = 0.0
scene.view_settings.view_transform = 'Raw'
bpy.context.view_layer.update()
